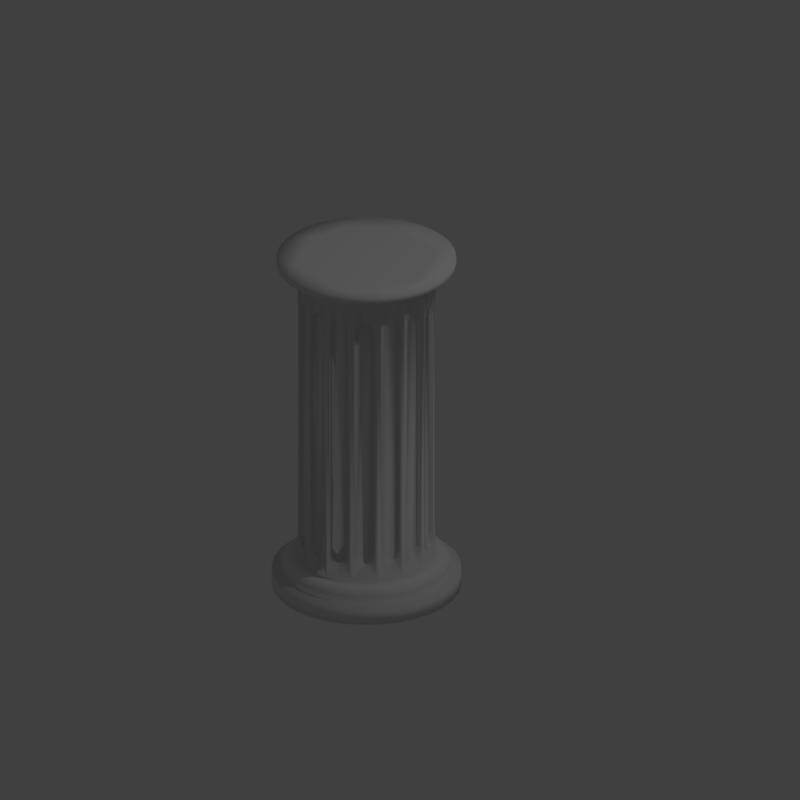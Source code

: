 # Source: pillar.blend  (saved by Blender 2.79.0; exported with 4.5.12 LTS)
import bpy
from mathutils import Matrix  # noqa: F401  (used for matrix-valued properties, if any)

bpy.ops.wm.read_factory_settings(use_empty=True)
scene = bpy.context.scene
scene.name = 'Scene'

# ---- collections
col_collection_1 = bpy.data.collections.new('Collection 1'); scene.collection.children.link(col_collection_1)

# ---- materials (node trees are filled in below, after node groups)
mat_material = bpy.data.materials.new('Material')
mat_material.alpha_threshold = 0.0
mat_material.use_transparent_shadow = False
mat_material.roughness = 0.5
mat_material.specular_intensity = 0.0
mat_material.line_color = (0.0, 0.0, 0.0, 1.0)
mat_final = bpy.data.materials.new('final')
mat_final.alpha_threshold = 0.0
mat_final.use_transparent_shadow = False
mat_final.roughness = 0.5
mat_final.specular_intensity = 0.0

# ---- material node trees

# ---- world
world_world = bpy.data.worlds.new('World'); scene.world = world_world
world_world.color = (0.05088, 0.05088, 0.05088)
world_world.use_sun_shadow = False
world_world.sun_shadow_jitter_overblur = 0.0
world_world.cycles.sampling_method = 'MANUAL'

# ---- cameras
cam_camera = bpy.data.cameras.new('Camera')
cam_camera.type = 'ORTHO'
cam_camera.clip_end = 100.0
cam_camera.lens = 35.0
cam_camera.sensor_width = 32.0
cam_camera.sensor_height = 18.0
cam_camera.ortho_scale = 4.214
cam_camera.dof.focus_distance = 0.0
cam_camera.dof.aperture_fstop = 128.0

# ---- lights
light_lamp = bpy.data.lights.new('Lamp', 'POINT')
light_lamp.transmission_factor = 0.0
light_lamp.cutoff_distance = 30.0
light_lamp.energy = 100.0
light_lamp.shadow_buffer_clip_start = 1.001
light_lamp.shadow_soft_size = 0.1
light_lamp.shadow_maximum_resolution = 0.006
light_lamp.use_absolute_resolution = True

# ---- meshes
me_cylinder = bpy.data.meshes.new('Cylinder')
me_cylinder.from_pydata([(0.5, 0.0, 0.003), (0.5, -0.8645, 0.1809), (0.5975, -0.009607, 0.003), (0.4289, -0.1425, 0.1809), (0.6913, -0.03806, 0.003), (0.8575, -0.4289, 0.1809), (0.7778, -0.08427, 0.003), (0.1425, -0.5711, 0.1809), (0.8536, -0.1464, 0.003), (0.7577, -0.7577, 0.1809), (0.9157, -0.2222, 0.003), (0.9619, -0.3087, 0.003), (0.2975, -0.1969, 0.1809), (0.9904, -0.4025, 0.003), (0.7577, -0.2423, 0.1809), (1.0, -0.5, 0.003), (0.2423, -0.7577, 0.1809), (0.9904, -0.5975, 0.003), (0.8575, -0.5711, 0.1809), (0.9619, -0.6913, 0.003), (0.1425, -0.4289, 0.1809), (0.9157, -0.7778, 0.003), (0.6395, -0.8368, 0.1809), (0.8536, -0.8536, 0.003), (0.6395, -0.1632, 0.1809), (0.7778, -0.9157, 0.003), (0.4289, -0.8575, 0.1809), (0.6913, -0.9619, 0.003), (0.5975, -0.9904, 0.003), (0.1632, -0.6395, 0.1809), (0.5, -1.0, 0.003), (0.8031, -0.7025, 0.1809), (0.4025, -0.9904, 0.003), (0.1969, -0.2975, 0.1809), (0.3087, -0.9619, 0.003), (0.5711, -0.8575, 0.1809), (0.2222, -0.9157, 0.003), (0.3605, -0.1632, 0.1809), (0.1464, -0.8536, 0.003), (0.8368, -0.3605, 0.1809), (0.08426, -0.7778, 0.003), (0.8645, -0.5, 0.1809), (0.03806, -0.6913, 0.003), (0.1355, -0.5, 0.1809), (0.009607, -0.5975, 0.003), (0.7025, -0.8031, 0.1809), (0.0, -0.5, 0.003), (0.2423, -0.2423, 0.1809), (0.009607, -0.4025, 0.003), (0.7025, -0.1969, 0.1809), (0.03806, -0.3087, 0.003), (0.3605, -0.8368, 0.1809), (0.08427, -0.2222, 0.003), (0.1464, -0.1464, 0.003), (0.1969, -0.7025, 0.1809), (0.2222, -0.08426, 0.003), (0.8368, -0.6395, 0.1809), (0.3087, -0.03806, 0.003), (0.1632, -0.3605, 0.1809), (0.4025, -0.009607, 0.003), (0.5711, -0.1425, 0.1809), (0.5878, -0.05865, 0.103), (0.5, -0.05, 0.103), (0.6722, -0.08425, 0.103), (0.75, -0.1258, 0.103), (0.8182, -0.1818, 0.103), (0.8742, -0.25, 0.103), (0.9157, -0.3278, 0.103), (0.9414, -0.4122, 0.103), (0.95, -0.5, 0.103), (0.9414, -0.5878, 0.103), (0.9157, -0.6722, 0.103), (0.8742, -0.75, 0.103), (0.8182, -0.8182, 0.103), (0.75, -0.8742, 0.103), (0.6722, -0.9157, 0.103), (0.5878, -0.9414, 0.103), (0.5, -0.95, 0.103), (0.4122, -0.9414, 0.103), (0.3278, -0.9157, 0.103), (0.25, -0.8742, 0.103), (0.1818, -0.8182, 0.103), (0.1258, -0.75, 0.103), (0.08425, -0.6722, 0.103), (0.05865, -0.5878, 0.103), (0.05, -0.5, 0.103), (0.05865, -0.4122, 0.103), (0.08425, -0.3278, 0.103), (0.1258, -0.25, 0.103), (0.1818, -0.1818, 0.103), (0.25, -0.1258, 0.103), (0.3278, -0.08425, 0.103), (0.4122, -0.05865, 0.103), (0.5398, -0.09584, 0.1809), (0.6921, -0.1407, 0.1809), (0.8139, -0.2424, 0.1809), (0.8871, -0.3751, 0.1809), (0.9054, -0.5328, 0.1809), (0.8742, -0.655, 0.1809), (0.8098, -0.7635, 0.1809), (0.6914, -0.8582, 0.1809), (0.5399, -0.9055, 0.1809), (0.3821, -0.8886, 0.1809), (0.275, -0.8367, 0.1809), (0.1811, -0.7525, 0.1809), (0.1114, -0.6179, 0.1809), (0.095, -0.5, 0.1809), (0.1114, -0.3821, 0.1809), (0.1633, -0.275, 0.1809), (0.2365, -0.1902, 0.1809), (0.3817, -0.1101, 0.1809), (0.5, -0.1355, 0.1809), (0.8031, -0.2975, 0.1809), (0.2975, -0.8031, 0.1809), (0.5711, -0.1425, 1.857), (0.6395, -0.1632, 1.857), (0.7025, -0.1969, 1.857), (0.7577, -0.2423, 1.857), (0.8368, -0.3605, 1.857), (0.8575, -0.4289, 1.857), (0.8645, -0.5, 1.857), (0.8575, -0.5711, 1.857), (0.8368, -0.6395, 1.857), (0.8031, -0.7025, 1.857), (0.7577, -0.7577, 1.857), (0.7025, -0.8031, 1.857), (0.6395, -0.8368, 1.857), (0.5711, -0.8575, 1.857), (0.5, -0.8645, 1.857), (0.4289, -0.8575, 1.857), (0.3605, -0.8368, 1.857), (0.2423, -0.7577, 1.857), (0.1969, -0.7025, 1.857), (0.1632, -0.6395, 1.857), (0.1425, -0.5711, 1.857), (0.1355, -0.5, 1.857), (0.1425, -0.4289, 1.857), (0.1632, -0.3605, 1.857), (0.1969, -0.2975, 1.857), (0.2423, -0.2423, 1.857), (0.2975, -0.1969, 1.857), (0.3605, -0.1632, 1.857), (0.4289, -0.1425, 1.857), (0.583, -0.08268, 0.1701), (0.5878, -0.05865, 0.144), (0.5, -0.05, 0.144), (0.5, -0.0745, 0.1701), (0.6628, -0.1069, 0.1701), (0.6722, -0.08425, 0.144), (0.7364, -0.1462, 0.1701), (0.75, -0.1258, 0.144), (0.8009, -0.1991, 0.1701), (0.8182, -0.1818, 0.144), (0.8538, -0.2636, 0.1701), (0.8742, -0.25, 0.144), (0.8931, -0.3372, 0.1701), (0.9157, -0.3278, 0.144), (0.9173, -0.417, 0.1701), (0.9414, -0.4122, 0.144), (0.9255, -0.5, 0.1701), (0.95, -0.5, 0.144), (0.9173, -0.583, 0.1701), (0.9414, -0.5878, 0.144), (0.8931, -0.6628, 0.1701), (0.9157, -0.6722, 0.144), (0.8538, -0.7364, 0.1701), (0.8742, -0.75, 0.144), (0.8009, -0.8009, 0.1701), (0.8182, -0.8182, 0.144), (0.7364, -0.8538, 0.1701), (0.75, -0.8742, 0.144), (0.6628, -0.8931, 0.1701), (0.6722, -0.9157, 0.144), (0.583, -0.9173, 0.1701), (0.5878, -0.9414, 0.144), (0.5, -0.9255, 0.1701), (0.5, -0.95, 0.144), (0.417, -0.9173, 0.1701), (0.4122, -0.9414, 0.144), (0.3372, -0.8931, 0.1701), (0.3278, -0.9157, 0.144), (0.2636, -0.8538, 0.1701), (0.25, -0.8742, 0.144), (0.1991, -0.8009, 0.1701), (0.1818, -0.8182, 0.144), (0.1462, -0.7364, 0.1701), (0.1258, -0.75, 0.144), (0.1069, -0.6628, 0.1701), (0.08425, -0.6722, 0.144), (0.08268, -0.583, 0.1701), (0.05865, -0.5878, 0.144), (0.0745, -0.5, 0.1701), (0.05, -0.5, 0.144), (0.08268, -0.417, 0.1701), (0.05865, -0.4122, 0.144), (0.1069, -0.3372, 0.1701), (0.08425, -0.3278, 0.144), (0.1462, -0.2636, 0.1701), (0.1258, -0.25, 0.144), (0.1991, -0.1991, 0.1701), (0.1818, -0.1818, 0.144), (0.2636, -0.1462, 0.1701), (0.25, -0.1258, 0.144), (0.3372, -0.1069, 0.1701), (0.3278, -0.08425, 0.144), (0.417, -0.08268, 0.1701), (0.4122, -0.05865, 0.144), (0.5, 0.0, 0.1009), (0.5977, -0.009947, 0.102), (0.6913, -0.03806, 0.1009), (0.853, -0.1462, 0.102), (0.7778, -0.08427, 0.1009), (0.9618, -0.3091, 0.1022), (0.9157, -0.2222, 0.1009), (0.9904, -0.4025, 0.1009), (0.9997, -0.5013, 0.1019), (0.9904, -0.5975, 0.1009), (0.9154, -0.7777, 0.102), (0.9619, -0.6913, 0.1009), (0.8536, -0.8536, 0.1009), (0.6918, -0.9615, 0.102), (0.7778, -0.9157, 0.1009), (0.4996, -0.9998, 0.102), (0.5975, -0.9904, 0.1009), (0.3085, -0.9616, 0.1019), (0.4025, -0.9904, 0.1009), (0.147, -0.8538, 0.102), (0.2222, -0.9157, 0.1009), (0.03828, -0.6911, 0.102), (0.08426, -0.7778, 0.1009), (0.009607, -0.5975, 0.1009), (0.009948, -0.4023, 0.102), (0.0, -0.5, 0.1009), (0.03806, -0.3087, 0.1009), (0.1471, -0.1462, 0.1021), (0.08427, -0.2222, 0.1009), (0.2222, -0.08426, 0.1009), (0.4019, -0.009901, 0.102), (0.3087, -0.03806, 0.1009), (0.8031, -0.2975, 1.857), (0.2975, -0.8031, 1.857), (0.5, -0.1355, 1.857), (0.8639, -0.4913, 1.714), (0.8639, -0.5087, 0.2858), (0.8615, -0.5307, 0.3058), (0.8599, -0.5468, 0.3461), (0.8596, -0.5498, 1.628), (0.8602, -0.5437, 1.664), (0.8615, -0.5307, 1.694), (0.8632, -0.5131, 1.712), (0.8596, -0.4502, 0.3716), (0.8602, -0.4563, 0.336), (0.8615, -0.4693, 0.3058), (0.8632, -0.4869, 0.2883), (0.8615, -0.4693, 1.694), (0.8599, -0.4532, 1.654), (0.4913, -0.8639, 0.2858), (0.4693, -0.8615, 0.3058), (0.4563, -0.8602, 0.336), (0.4502, -0.8596, 0.3716), (0.4532, -0.8599, 1.654), (0.4693, -0.8615, 1.694), (0.4913, -0.8639, 1.714), (0.5468, -0.8599, 0.3461), (0.5307, -0.8615, 0.3058), (0.5131, -0.8632, 0.2883), (0.5131, -0.8632, 1.712), (0.5307, -0.8615, 1.694), (0.5437, -0.8602, 1.664), (0.5498, -0.8596, 1.628), (0.1361, -0.4913, 0.2858), (0.1404, -0.5498, 0.3716), (0.1398, -0.5437, 0.336), (0.1385, -0.5307, 0.3058), (0.1368, -0.5131, 0.2883), (0.1368, -0.5131, 1.712), (0.1385, -0.5307, 1.694), (0.1401, -0.5468, 1.654), (0.1385, -0.4693, 0.3058), (0.1398, -0.4563, 0.336), (0.1404, -0.4502, 0.3716), (0.1401, -0.4532, 1.654), (0.1385, -0.4693, 1.694), (0.1361, -0.4913, 1.714), (0.5087, -0.1361, 0.2858), (0.4502, -0.1404, 0.3716), (0.4563, -0.1398, 0.336), (0.4693, -0.1385, 0.3058), (0.4869, -0.1368, 0.2883), (0.4869, -0.1368, 1.712), (0.4693, -0.1385, 1.694), (0.4532, -0.1401, 1.654), (0.5307, -0.1385, 0.3058), (0.5437, -0.1398, 0.336), (0.5498, -0.1404, 0.3716), (0.5468, -0.1401, 1.654), (0.5307, -0.1385, 1.694), (0.5087, -0.1361, 1.714), (0.7512, -0.2366, 1.714), (0.7634, -0.2488, 0.2858), (0.7773, -0.2661, 0.3058), (0.7889, -0.2803, 0.3536), (0.7876, -0.2786, 1.654), (0.7773, -0.2661, 1.694), (0.7661, -0.2525, 1.712), (0.719, -0.2105, 0.3715), (0.7239, -0.2145, 0.3358), (0.7339, -0.2227, 0.3059), (0.7475, -0.2339, 0.2883), (0.7339, -0.2227, 1.694), (0.7214, -0.2125, 1.654), (0.7634, -0.7512, 1.714), (0.7895, -0.719, 0.3717), (0.7856, -0.7238, 0.336), (0.7772, -0.734, 0.3057), (0.7634, -0.7512, 0.2858), (0.7772, -0.734, 1.694), (0.7875, -0.7214, 1.654), (0.7476, -0.7661, 0.2883), (0.7339, -0.7773, 0.3058), (0.7238, -0.7856, 0.336), (0.719, -0.7895, 0.3715), (0.7214, -0.7875, 1.654), (0.7339, -0.7773, 1.694), (0.7475, -0.7661, 1.712), (0.2366, -0.7512, 0.2858), (0.2786, -0.7875, 0.3461), (0.2661, -0.7773, 0.3058), (0.2525, -0.7661, 0.2883), (0.2524, -0.7661, 1.712), (0.266, -0.7772, 1.694), (0.2762, -0.7856, 1.664), (0.281, -0.7895, 1.628), (0.2227, -0.7339, 0.3058), (0.2144, -0.7238, 0.336), (0.2105, -0.7191, 0.3715), (0.2125, -0.7214, 1.654), (0.2227, -0.7339, 1.694), (0.2366, -0.7512, 1.714), (0.1621, -0.6363, 0.2853), (0.1863, -0.6826, 0.3461), (0.1785, -0.6681, 0.3058), (0.17, -0.6522, 0.2882), (0.17, -0.6521, 1.712), (0.1785, -0.6681, 1.694), (0.1848, -0.6799, 1.664), (0.1877, -0.6853, 1.628), (0.1561, -0.6159, 0.2985), (0.1501, -0.5962, 0.3463), (0.1495, -0.5941, 1.646), (0.1561, -0.6159, 1.702), (0.1619, -0.6358, 1.714), (0.2366, -0.2487, 1.714), (0.2525, -0.2339, 0.2882), (0.2662, -0.2226, 0.3058), (0.2763, -0.2143, 0.336), (0.281, -0.2104, 0.3715), (0.2787, -0.2124, 1.654), (0.2662, -0.2226, 1.694), (0.2525, -0.2339, 1.712), (0.2106, -0.2809, 0.3717), (0.2145, -0.2761, 0.336), (0.2228, -0.266, 0.3057), (0.2366, -0.2488, 0.2859), (0.2228, -0.2659, 1.694), (0.2125, -0.2785, 1.654), (0.3146, -0.1878, 0.3536), (0.3306, -0.1792, 0.3058), (0.346, -0.171, 0.2883), (0.3657, -0.1613, 0.2862), (0.346, -0.171, 1.712), (0.3306, -0.1792, 1.694), (0.3165, -0.1867, 1.654), (0.3872, -0.1552, 0.3058), (0.3999, -0.1513, 0.3361), (0.4059, -0.1495, 0.3717), (0.4029, -0.1504, 1.654), (0.3872, -0.1552, 1.694), (0.3658, -0.1613, 1.714), (0.6641, -0.1764, 0.3058), (0.6785, -0.1841, 0.3461), (0.6813, -0.1856, 1.628), (0.6758, -0.1826, 1.664), (0.6641, -0.1764, 1.694), (0.6446, -0.1656, 1.714), (0.5897, -0.1481, 0.3536), (0.6071, -0.1534, 0.3059), (0.6238, -0.1585, 0.2883), (0.6446, -0.1656, 0.2862), (0.6238, -0.1585, 1.712), (0.607, -0.1534, 1.694), (0.5918, -0.1488, 1.654), (0.8121, -0.3145, 0.3462), (0.8198, -0.3289, 0.3059), (0.8283, -0.3447, 0.2883), (0.8383, -0.3647, 0.2862), (0.8283, -0.3446, 1.712), (0.8198, -0.3289, 1.694), (0.8136, -0.3172, 1.664), (0.8107, -0.3117, 1.628), (0.8443, -0.3854, 0.3058), (0.8489, -0.4006, 0.3461), (0.8495, -0.4027, 1.646), (0.8443, -0.3853, 1.694), (0.8383, -0.3647, 1.714), (0.8236, -0.6642, 0.3058), (0.815, -0.6801, 0.3536), (0.8161, -0.6782, 1.654), (0.8236, -0.6642, 1.694), (0.8342, -0.6452, 1.714), (0.8513, -0.5915, 0.3459), (0.8466, -0.6072, 0.3058), (0.8414, -0.6242, 0.2883), (0.8342, -0.6452, 0.2862), (0.8414, -0.6242, 1.712), (0.8466, -0.6072, 1.694), (0.8504, -0.5944, 1.664), (0.8522, -0.5885, 1.628), (0.6127, -0.8449, 0.3059), (0.5954, -0.8501, 0.3537), (0.5975, -0.8495, 1.654), (0.6127, -0.8449, 1.694), (0.6336, -0.839, 1.714), (0.6865, -0.8116, 0.3717), (0.681, -0.8146, 0.3362), (0.6693, -0.8208, 0.3059), (0.6535, -0.8292, 0.2883), (0.6336, -0.839, 0.2862), (0.6535, -0.8292, 1.712), (0.6693, -0.8208, 1.694), (0.6837, -0.8131, 1.654), (0.4085, -0.8513, 0.346), (0.3928, -0.8466, 0.3058), (0.3758, -0.8414, 0.2883), (0.3548, -0.8342, 0.2862), (0.3758, -0.8414, 1.712), (0.3929, -0.8466, 1.694), (0.4055, -0.8504, 1.664), (0.4115, -0.8522, 1.628), (0.3359, -0.8236, 0.3057), (0.3199, -0.815, 0.3535), (0.3218, -0.816, 1.654), (0.3359, -0.8236, 1.694), (0.3548, -0.8342, 1.714), (0.1493, -0.4064, 0.3462), (0.154, -0.391, 0.3058), (0.159, -0.3744, 0.2883), (0.1663, -0.3538, 0.2861), (0.159, -0.3744, 1.712), (0.154, -0.391, 1.694), (0.1487, -0.4084, 1.646), (0.1773, -0.3342, 0.3058), (0.1836, -0.3224, 0.3363), (0.1865, -0.317, 0.3716), (0.185, -0.3197, 1.654), (0.1773, -0.3342, 1.694), (0.1663, -0.3538, 1.714), (0.8445, -0.5, 0.2851), (0.8429, -0.5149, 0.2892), (0.8416, -0.5319, 0.3077), (0.8397, -0.5487, 0.3548), (0.8398, -0.5478, 1.649), (0.8414, -0.532, 1.692), (0.8431, -0.5146, 1.711), (0.8445, -0.5, 1.715), (0.8398, -0.4522, 0.3513), (0.8415, -0.4681, 0.3076), (0.8431, -0.4854, 0.2891), (0.8431, -0.4854, 1.711), (0.8414, -0.468, 1.692), (0.8397, -0.4513, 1.645), (0.7935, -0.3213, 0.3513), (0.8011, -0.3354, 0.308), (0.8094, -0.3507, 0.2894), (0.817, -0.3646, 0.2852), (0.8116, -0.3547, 1.714), (0.8011, -0.3354, 1.692), (0.7931, -0.3204, 1.645), (0.8217, -0.378, 0.2893), (0.8266, -0.3943, 0.3079), (0.8311, -0.4093, 0.3512), (0.8314, -0.4102, 1.645), (0.8266, -0.3943, 1.692), (0.8214, -0.3764, 1.712), (0.8125, -0.6427, 0.2892), (0.8044, -0.6578, 0.3079), (0.7966, -0.6724, 0.3548), (0.797, -0.6716, 1.649), (0.8044, -0.6578, 1.692), (0.8125, -0.6428, 1.711), (0.819, -0.6299, 1.715), (0.8331, -0.5829, 0.3512), (0.8284, -0.5983, 0.3079), (0.8234, -0.6151, 0.2892), (0.8188, -0.6296, 0.2851), (0.8235, -0.6149, 1.711), (0.8284, -0.5983, 1.692), (0.8334, -0.582, 1.645), (0.7739, -0.7063, 0.3512), (0.7638, -0.7186, 0.3078), (0.7527, -0.7321, 0.2891), (0.7434, -0.7434, 0.2851), (0.7434, -0.7434, 1.715), (0.7528, -0.7318, 1.711), (0.7638, -0.7188, 1.692), (0.7745, -0.7056, 1.645), (0.7321, -0.7527, 0.2891), (0.7186, -0.7639, 0.3079), (0.7056, -0.7745, 0.3548), (0.7063, -0.7739, 1.649), (0.7188, -0.7638, 1.692), (0.7321, -0.7527, 1.711), (0.62, -0.822, 0.2892), (0.6037, -0.8269, 0.308), (0.5887, -0.8315, 0.3513), (0.5878, -0.8317, 1.645), (0.6037, -0.8269, 1.692), (0.62, -0.8221, 1.711), (0.6337, -0.8175, 1.715), (0.6769, -0.7943, 0.3513), (0.6628, -0.8018, 0.308), (0.6473, -0.8102, 0.2892), (0.6338, -0.8172, 0.2851), (0.6475, -0.8101, 1.711), (0.6628, -0.8018, 1.692), (0.6778, -0.7938, 1.645), (0.5, -0.8445, 0.2851), (0.4851, -0.8429, 0.2892), (0.4681, -0.8415, 0.3077), (0.4513, -0.8397, 0.3548), (0.4522, -0.8398, 1.649), (0.468, -0.8413, 1.692), (0.4854, -0.8431, 1.711), (0.5, -0.8445, 1.715), (0.5478, -0.8398, 0.3513), (0.5319, -0.8415, 0.3076), (0.5146, -0.8431, 0.2891), (0.5146, -0.843, 1.711), (0.532, -0.8414, 1.692), (0.5487, -0.8397, 1.645), (0.418, -0.8333, 0.3548), (0.4017, -0.8283, 0.3079), (0.3851, -0.8234, 0.2893), (0.3701, -0.8189, 0.2852), (0.3703, -0.8188, 1.715), (0.3848, -0.8235, 1.711), (0.4017, -0.8284, 1.692), (0.4171, -0.833, 1.649), (0.3572, -0.8124, 0.2893), (0.3423, -0.8044, 0.3078), (0.3276, -0.7965, 0.3547), (0.3284, -0.7969, 1.649), (0.3423, -0.8044, 1.692), (0.3572, -0.8124, 1.711), (0.2936, -0.774, 0.3514), (0.2813, -0.764, 0.3079), (0.2678, -0.7529, 0.2891), (0.2564, -0.7436, 0.2851), (0.2564, -0.7436, 1.715), (0.2681, -0.7529, 1.711), (0.281, -0.7639, 1.692), (0.2943, -0.7746, 1.645), (0.2471, -0.7322, 0.2891), (0.236, -0.7187, 0.3079), (0.2254, -0.7057, 0.3548), (0.226, -0.7064, 1.649), (0.236, -0.7189, 1.692), (0.2472, -0.7322, 1.711), (0.2051, -0.6758, 0.3513), (0.1976, -0.6616, 0.3079), (0.1892, -0.6458, 0.2889), (0.179, -0.624, 0.2857), (0.1894, -0.6459, 1.711), (0.1974, -0.6616, 1.692), (0.2056, -0.6766, 1.645), (0.1727, -0.6024, 0.308), (0.1682, -0.5875, 0.3513), (0.1679, -0.5866, 1.645), (0.1741, -0.6066, 1.7), (0.1802, -0.6277, 1.715), (0.1607, -0.5478, 0.3513), (0.1592, -0.532, 0.3079), (0.1574, -0.5146, 0.2891), (0.156, -0.5, 0.2851), (0.156, -0.5, 1.715), (0.1577, -0.5149, 1.711), (0.159, -0.5319, 1.692), (0.1608, -0.5487, 1.645), (0.1575, -0.4854, 0.2891), (0.1591, -0.468, 0.3079), (0.1607, -0.4522, 0.3513), (0.1608, -0.4513, 1.645), (0.159, -0.4681, 1.692), (0.1574, -0.4854, 1.711), (0.1669, -0.4147, 0.3513), (0.1715, -0.3997, 0.3079), (0.1763, -0.3834, 0.2893), (0.1807, -0.369, 0.2852), (0.1808, -0.3691, 1.715), (0.1762, -0.3831, 1.711), (0.1715, -0.3997, 1.692), (0.1667, -0.4156, 1.645), (0.1876, -0.3557, 0.2893), (0.1958, -0.3403, 0.3079), (0.2039, -0.3253, 0.3548), (0.2034, -0.3262, 1.649), (0.1958, -0.3404, 1.692), (0.1876, -0.3557, 1.711), (0.2678, -0.2468, 0.2892), (0.2808, -0.2356, 0.3077), (0.294, -0.225, 0.3548), (0.2933, -0.2256, 1.649), (0.2811, -0.2357, 1.692), (0.2675, -0.2468, 1.711), (0.2502, -0.2631, 1.714), (0.2257, -0.2932, 0.3512), (0.2358, -0.2807, 0.3075), (0.2501, -0.2631, 0.2855), (0.2359, -0.2808, 1.692), (0.2251, -0.2939, 1.645), (0.3232, -0.2052, 0.3512), (0.337, -0.1978, 0.3079), (0.3519, -0.1897, 0.2893), (0.3654, -0.1824, 0.2852), (0.3653, -0.1825, 1.715), (0.352, -0.1893, 1.711), (0.337, -0.1978, 1.692), (0.3224, -0.2056, 1.645), (0.3794, -0.1777, 0.2893), (0.396, -0.1727, 0.308), (0.4123, -0.1677, 0.3548), (0.4114, -0.168, 1.649), (0.396, -0.1727, 1.692), (0.3793, -0.1777, 1.711), (0.4522, -0.16, 0.3513), (0.468, -0.1585, 0.3079), (0.4854, -0.1568, 0.2891), (0.5, -0.1553, 0.2851), (0.5, -0.1553, 1.715), (0.4851, -0.157, 1.711), (0.4681, -0.1583, 1.692), (0.4513, -0.1602, 1.645), (0.5146, -0.1568, 0.2891), (0.532, -0.1585, 0.3079), (0.5478, -0.1601, 0.3513), (0.5487, -0.1601, 1.645), (0.5319, -0.1584, 1.692), (0.5146, -0.1568, 1.711), (0.6424, -0.1871, 0.2893), (0.6578, -0.1955, 0.308), (0.6719, -0.2031, 0.3513), (0.6728, -0.2035, 1.645), (0.6578, -0.1955, 1.692), (0.6424, -0.1873, 1.711), (0.6292, -0.1807, 1.715), (0.5824, -0.1667, 0.3547), (0.5983, -0.1715, 0.3079), (0.6146, -0.1763, 0.2893), (0.6288, -0.1808, 0.2852), (0.6146, -0.1763, 1.711), (0.5983, -0.1715, 1.692), (0.5833, -0.167, 1.649), (0.7436, -0.2564, 0.2851), (0.7529, -0.2681, 0.2892), (0.764, -0.2811, 0.3077), (0.7746, -0.2943, 0.3547), (0.774, -0.2936, 1.649), (0.764, -0.2813, 1.692), (0.7529, -0.2678, 1.711), (0.7436, -0.2564, 1.715), (0.7064, -0.226, 0.3513), (0.7189, -0.236, 0.3077), (0.7322, -0.2471, 0.2891), (0.7322, -0.2471, 1.711), (0.7187, -0.2361, 1.692), (0.7057, -0.2254, 1.645), (0.3661, -0.1473, 1.913), (0.719, -0.1926, 1.913), (0.8717, -0.4739, 1.913), (0.8058, -0.7044, 1.913), (0.6182, -0.8534, 1.913), (0.2998, -0.8199, 1.913), (0.1372, -0.5722, 1.913), (0.1629, -0.3504, 1.913), (0.5924, -0.03525, 1.921), (0.5, -0.02615, 1.921), (0.6813, -0.06222, 1.921), (0.7633, -0.106, 1.921), (0.8351, -0.1649, 1.921), (0.894, -0.2367, 1.921), (0.9378, -0.3187, 1.921), (0.9647, -0.4076, 1.921), (0.9739, -0.5, 1.921), (0.9647, -0.5924, 1.921), (0.9378, -0.6813, 1.921), (0.894, -0.7633, 1.921), (0.8351, -0.8351, 1.921), (0.7633, -0.894, 1.921), (0.6813, -0.9378, 1.921), (0.5924, -0.9647, 1.921), (0.5, -0.9739, 1.921), (0.4076, -0.9647, 1.921), (0.3187, -0.9378, 1.921), (0.2367, -0.894, 1.921), (0.1649, -0.8351, 1.921), (0.106, -0.7633, 1.921), (0.06222, -0.6813, 1.921), (0.03525, -0.5924, 1.921), (0.02615, -0.5, 1.921), (0.03526, -0.4076, 1.921), (0.06222, -0.3187, 1.921), (0.106, -0.2367, 1.921), (0.1649, -0.1649, 1.921), (0.2367, -0.106, 1.921), (0.3187, -0.06222, 1.921), (0.4076, -0.03525, 1.921), (0.5924, -0.03525, 1.877), (0.5401, -0.09245, 1.854), (0.5, -0.02615, 1.877), (0.6813, -0.06222, 1.877), (0.7633, -0.106, 1.877), (0.6875, -0.1354, 1.854), (0.8351, -0.1649, 1.877), (0.894, -0.2367, 1.877), (0.8172, -0.2397, 1.854), (0.9378, -0.3187, 1.877), (0.9647, -0.4076, 1.877), (0.8916, -0.3807, 1.854), (0.9739, -0.5, 1.877), (0.9081, -0.5, 1.854), (0.9647, -0.5924, 1.877), (0.9378, -0.6813, 1.877), (0.8943, -0.6121, 1.854), (0.894, -0.7633, 1.877), (0.8394, -0.7268, 1.854), (0.8351, -0.8351, 1.877), (0.7633, -0.894, 1.877), (0.7601, -0.8162, 1.854), (0.6813, -0.9378, 1.877), (0.6562, -0.8771, 1.854), (0.5924, -0.9647, 1.877), (0.5, -0.9739, 1.877), (0.5401, -0.9075, 1.854), (0.4076, -0.9647, 1.877), (0.4204, -0.9003, 1.854), (0.3187, -0.9378, 1.877), (0.2367, -0.894, 1.877), (0.3007, -0.8581, 1.854), (0.1649, -0.8351, 1.877), (0.2114, -0.7886, 1.854), (0.106, -0.7633, 1.877), (0.06222, -0.6813, 1.877), (0.1354, -0.687, 1.854), (0.03525, -0.5924, 1.877), (0.02615, -0.5, 1.877), (0.09141, -0.5337, 1.854), (0.03525, -0.4076, 1.877), (0.06222, -0.3187, 1.877), (0.1081, -0.3816, 1.854), (0.106, -0.2367, 1.877), (0.1606, -0.2732, 1.854), (0.1649, -0.1649, 1.877), (0.2367, -0.106, 1.877), (0.245, -0.179, 1.854), (0.3187, -0.06222, 1.877), (0.4076, -0.03525, 1.877), (0.3872, -0.1058, 1.854)], [], [(208, 61, 63), (220, 74, 75), (226, 80, 81), (228, 82, 83), (228, 83, 84), (231, 85, 86), (231, 86, 87), (237, 91, 92), (193, 107, 195), (199, 109, 201), (173, 101, 175), (203, 110, 205), (177, 102, 179), (151, 95, 153), (147, 94, 149), (155, 96, 157), (159, 97, 161), (187, 105, 189), (110, 37, 3), (97, 41, 18), (105, 29, 7), (107, 20, 58), (109, 47, 12), (101, 35, 1), (146, 93, 143), (210, 212, 213), (223, 220, 222), (225, 222, 224), (224, 226, 227), (226, 228, 229), (237, 208, 207), (208, 62, 61), (352, 139, 140, 12, 47, 363, 353, 354, 355, 356, 357, 358, 359), (408, 409, 122, 123, 31, 56, 413, 405, 406, 407), (289, 290, 291, 285, 286, 287, 288, 284, 111, 3, 142, 241, 297), (298, 309, 310, 305, 306, 307, 308, 299, 14, 49, 116, 117), (396, 397, 398, 399, 392, 393, 394, 395, 39, 112, 239, 118, 404), (413, 56, 18, 121, 122, 409, 414, 415, 416, 417, 410, 411, 412), (311, 124, 125, 45, 9, 315, 318, 319, 320, 321, 322, 323, 324), (435, 436, 437, 438, 431, 432, 433, 434, 51, 26, 129, 130, 443), (337, 338, 131, 132, 54, 16, 325, 333, 334, 335, 336), (275, 276, 277, 271, 272, 273, 274, 270, 43, 7, 134, 135, 283), (455, 456, 137, 138, 33, 58, 447, 451, 452, 453, 454), (352, 364, 365, 360, 361, 362, 363, 47, 33, 138, 139), (377, 378, 141, 142, 3, 37, 369, 373, 374, 375, 376), (298, 117, 239, 112, 14, 299, 300, 301, 302, 303, 304), (242, 254, 255, 250, 251, 252, 253, 243, 41, 5, 119, 120), (442, 443, 130, 240, 113, 51, 434, 439, 440, 441), (388, 24, 60, 114, 115, 384, 389, 390, 391, 385, 386, 387), (296, 297, 241, 114, 60, 111, 284, 292, 293, 294, 295), (339, 29, 54, 132, 133, 351, 343, 344, 345, 346, 340, 341, 342), (282, 283, 135, 136, 20, 43, 270, 278, 279, 280, 281), (421, 422, 126, 127, 35, 22, 427, 418, 419, 420), (256, 1, 35, 127, 128, 262, 266, 267, 268, 269, 263, 264, 265), (325, 16, 113, 240, 131, 338, 329, 330, 331, 332, 326, 327, 328), (311, 316, 317, 312, 313, 314, 315, 9, 31, 123, 124), (369, 37, 12, 140, 141, 378, 370, 371, 372, 366, 367, 368), (271, 580, 272), (413, 494, 484), (243, 457, 458), (250, 465, 251), (246, 461, 247), (242, 464, 468), (404, 483, 475), (395, 474, 478), (495, 496, 415, 414), (312, 498, 313), (311, 502, 503), (520, 425, 424, 519), (419, 514, 515), (419, 515, 420), (427, 522, 512), (423, 519, 424), (256, 526, 527), (438, 540, 431), (438, 547, 540), (434, 543, 548), (325, 557, 562), (347, 571, 575), (270, 583, 588), (280, 590, 591), (280, 591, 281), (447, 597, 602), (360, 615, 361), (369, 623, 628), (294, 644, 645), (294, 645, 295), (285, 634, 286), (284, 637, 642), (381, 651, 382), (388, 658, 648), (305, 670, 306), (298, 669, 673), (299, 662, 663), (681, 703, 702), (681, 702, 701), (680, 699, 698), (679, 695, 694), (678, 692, 691), (139, 763, 140), (127, 742, 128), (141, 766, 142), (130, 747, 240), (118, 727, 119), (132, 752, 133), (121, 732, 122), (134, 755, 135), (677, 687, 686), (676, 714, 713), (676, 715, 714), (721, 719, 720), (724, 722, 723), (727, 725, 726), (732, 730, 731), (742, 740, 741), (241, 717, 114), (63, 64, 210, 208), (65, 66, 212, 210), (210, 64, 65), (69, 215, 212, 68), (212, 66, 67), (212, 67, 68), (71, 217, 215, 70), (215, 69, 70), (73, 74, 220, 217), (217, 71, 72), (217, 72, 73), (75, 76, 222, 220), (78, 224, 222, 77), (222, 76, 77), (80, 226, 224, 79), (224, 78, 79), (82, 228, 226, 81), (84, 85, 231, 228), (87, 88, 234, 231), (90, 91, 237, 234), (234, 88, 89), (234, 89, 90), (92, 62, 208, 237), (13, 15, 17, 19, 21, 23, 25, 27, 28, 30, 32, 34, 36, 38, 40, 42, 44, 46, 48, 50, 52, 53, 55, 57, 59, 0, 2, 4, 6, 8, 10, 11), (106, 107, 193, 191), (19, 17, 216, 218), (36, 34, 224, 227), (53, 52, 235, 234), (11, 10, 213, 212), (28, 27, 220, 223), (46, 44, 230, 232), (2, 0, 207, 208), (4, 2, 208, 209), (21, 19, 218, 217), (38, 36, 227, 226), (55, 53, 234, 236), (13, 11, 212, 214), (30, 28, 223, 222), (48, 46, 232, 231), (6, 4, 209, 211), (23, 21, 217, 219), (40, 38, 226, 229), (57, 55, 236, 238), (15, 13, 214, 215), (32, 30, 222, 225), (50, 48, 231, 233), (8, 6, 211, 210), (25, 23, 219, 221), (42, 40, 229, 228), (59, 57, 238, 237), (17, 15, 215, 216), (34, 32, 225, 224), (52, 50, 233, 235), (10, 8, 210, 213), (27, 25, 221, 220), (44, 42, 228, 230), (109, 199, 197, 108), (99, 100, 169, 167), (167, 165, 99), (198, 88, 87, 196), (108, 197, 195, 107), (171, 169, 100), (101, 173, 171, 100), (94, 147, 143, 93), (144, 61, 62, 145), (110, 203, 201, 109), (101, 102, 177, 175), (94, 95, 151, 149), (103, 181, 179, 102), (96, 155, 153, 95), (103, 104, 183, 181), (97, 159, 157, 96), (185, 183, 104), (104, 105, 187, 185), (98, 163, 161, 97), (106, 191, 189, 105), (98, 99, 165, 163), (172, 75, 74, 170), (94, 24, 49), (148, 63, 61, 144), (200, 89, 88, 198), (174, 76, 75, 172), (110, 93, 146, 205), (202, 90, 89, 200), (176, 77, 76, 174), (150, 64, 63, 148), (204, 91, 90, 202), (178, 78, 77, 176), (152, 65, 64, 150), (206, 92, 91, 204), (180, 79, 78, 178), (154, 66, 65, 152), (145, 62, 92, 206), (182, 80, 79, 180), (156, 67, 66, 154), (184, 81, 80, 182), (158, 68, 67, 156), (186, 82, 81, 184), (160, 69, 68, 158), (188, 83, 82, 186), (162, 70, 69, 160), (190, 84, 83, 188), (164, 71, 70, 162), (192, 85, 84, 190), (166, 72, 71, 164), (194, 86, 85, 192), (168, 73, 72, 166), (196, 87, 86, 194), (170, 74, 73, 168), (12, 37, 110, 109), (26, 102, 101, 1), (14, 95, 94, 49), (111, 93, 110, 3), (102, 26, 51), (95, 14, 112), (113, 103, 102, 51), (112, 39, 96, 95), (16, 104, 103, 113), (41, 97, 96, 5), (96, 39, 5), (104, 16, 54), (29, 105, 104, 54), (18, 56, 98, 97), (7, 43, 106, 105), (31, 99, 98, 56), (43, 20, 107, 106), (45, 100, 99, 9), (99, 31, 9), (58, 33, 108, 107), (33, 47, 109, 108), (100, 45, 22), (93, 111, 60), (35, 101, 100, 22), (24, 94, 93, 60), (688, 722, 720, 687), (143, 144, 145, 146), (147, 148, 144, 143), (149, 150, 148, 147), (151, 152, 150, 149), (153, 154, 152, 151), (153, 155, 156, 154), (157, 158, 156, 155), (157, 159, 160, 158), (161, 162, 160, 159), (163, 164, 162, 161), (163, 165, 166, 164), (167, 168, 166, 165), (169, 170, 168, 167), (171, 172, 170, 169), (171, 173, 174, 172), (173, 175, 176, 174), (177, 178, 176, 175), (179, 180, 178, 177), (181, 182, 180, 179), (183, 184, 182, 181), (185, 186, 184, 183), (187, 188, 186, 185), (187, 189, 190, 188), (189, 191, 192, 190), (193, 194, 192, 191), (193, 195, 196, 194), (197, 198, 196, 195), (197, 199, 200, 198), (199, 201, 202, 200), (203, 204, 202, 201), (205, 206, 204, 203), (146, 145, 206, 205), (210, 211, 209, 208), (217, 218, 216, 215), (214, 212, 215), (220, 221, 219, 217), (231, 232, 230, 228), (234, 235, 233, 231), (237, 238, 236, 234), (351, 133, 134, 7, 29, 339, 347, 348, 349, 350), (383, 384, 115, 116, 49, 24, 388, 379, 380, 381, 382), (403, 404, 118, 119, 5, 39, 395, 400, 401, 402), (428, 429, 430, 423, 424, 425, 426, 427, 22, 45, 125, 126, 422), (0, 59, 237, 207), (242, 120, 121, 18, 41, 243, 244, 245, 246, 247, 248, 249), (447, 58, 20, 136, 137, 456, 448, 449, 450, 444, 445, 446), (536, 265, 264, 535), (261, 262, 128, 129, 26, 1, 256, 257, 258, 259, 260), (663, 664, 300, 299), (294, 293, 644), (555, 327, 326, 554), (609, 610, 355, 354), (479, 480, 401, 400), (606, 455, 454, 605), (467, 466, 465, 470, 469, 468, 464, 463, 462, 461, 460, 459, 458, 457), (469, 470, 255, 254), (464, 242, 249, 463), (458, 459, 244, 243), (459, 460, 245, 244), (250, 470, 465), (466, 252, 251, 465), (250, 255, 470), (467, 253, 252, 466), (246, 245, 460), (457, 243, 253, 467), (246, 460, 461), (462, 248, 247, 461), (468, 469, 254, 242), (463, 249, 248, 462), (476, 475, 483, 482, 481, 480, 479, 478, 474, 473, 472, 471, 477), (480, 481, 402, 401), (396, 404, 475), (475, 476, 397, 396), (471, 392, 399, 477), (476, 477, 398, 397), (482, 403, 402, 481), (472, 393, 392, 471), (399, 398, 477), (483, 404, 403, 482), (473, 394, 393, 472), (478, 479, 400, 395), (474, 395, 394, 473), (485, 484, 494, 493, 492, 491, 497, 496, 495, 490, 489, 488, 487, 486), (484, 485, 405, 413), (409, 489, 490), (491, 410, 417, 497), (496, 497, 416, 415), (485, 486, 406, 405), (492, 411, 410, 491), (417, 416, 497), (493, 412, 411, 492), (487, 407, 406, 486), (494, 413, 412, 493), (488, 408, 407, 487), (490, 495, 414, 409), (489, 409, 408, 488), (511, 510, 509, 508, 507, 506, 501, 500, 499, 498, 505, 504, 503, 502), (503, 504, 316, 311), (509, 322, 321, 508), (504, 505, 317, 316), (510, 323, 322, 509), (312, 505, 498), (511, 324, 323, 510), (312, 317, 505), (501, 506, 318, 315), (499, 314, 313, 498), (502, 311, 324, 511), (506, 507, 319, 318), (500, 315, 314, 499), (507, 508, 320, 319), (315, 500, 501), (321, 320, 508), (513, 512, 522, 521, 520, 519, 525, 524, 523, 518, 517, 516, 515, 514), (521, 426, 425, 520), (423, 430, 525), (522, 427, 426, 521), (516, 421, 420, 515), (518, 523, 428, 422), (517, 422, 421, 516), (523, 524, 429, 428), (512, 513, 418, 427), (422, 517, 518), (524, 525, 430, 429), (423, 525, 519), (513, 514, 419, 418), (536, 535, 534, 539, 538, 537, 533, 532, 531, 530, 529, 528, 527, 526), (530, 260, 259, 529), (526, 256, 265, 536), (533, 537, 266, 262), (531, 261, 260, 530), (537, 538, 267, 266), (532, 262, 261, 531), (538, 539, 268, 267), (527, 528, 257, 256), (262, 532, 533), (534, 263, 269, 539), (528, 529, 258, 257), (269, 268, 539), (535, 264, 263, 534), (259, 258, 529), (553, 552, 551, 550, 549, 548, 543, 542, 541, 540, 547, 546, 545, 544), (545, 546, 436, 435), (551, 441, 440, 550), (546, 547, 437, 436), (552, 442, 441, 551), (541, 432, 431, 540), (438, 437, 547), (553, 443, 442, 552), (542, 433, 432, 541), (548, 549, 439, 434), (443, 553, 544), (543, 434, 433, 542), (549, 550, 440, 439), (544, 545, 435, 443), (567, 566, 565, 564, 563, 562, 557, 556, 555, 554, 561, 560, 559, 558), (562, 563, 333, 325), (338, 567, 558), (556, 328, 327, 555), (563, 564, 334, 333), (557, 325, 328, 556), (558, 559, 329, 338), (559, 560, 330, 329), (335, 334, 564), (565, 336, 335, 564), (560, 561, 331, 330), (554, 326, 332, 561), (566, 337, 336, 565), (567, 338, 337, 566), (332, 331, 561), (573, 574, 345, 344), (572, 579, 578, 577, 576, 575, 571, 570, 569, 568, 574, 573), (568, 340, 346, 574), (578, 350, 349, 577), (569, 341, 340, 568), (346, 345, 574), (579, 351, 350, 578), (570, 342, 341, 569), (347, 339, 571), (575, 576, 348, 347), (571, 339, 342, 570), (579, 572, 343, 351), (576, 577, 349, 348), (572, 573, 344, 343), (593, 592, 591, 590, 589, 588, 583, 582, 581, 580, 587, 586, 585, 584), (593, 283, 282, 592), (271, 277, 587), (581, 273, 272, 580), (588, 589, 278, 270), (283, 593, 584), (582, 274, 273, 581), (589, 590, 279, 278), (583, 270, 274, 582), (584, 585, 275, 283), (585, 586, 276, 275), (280, 279, 590), (586, 587, 277, 276), (592, 282, 281, 591), (271, 587, 580), (600, 599, 598, 607, 606, 605, 604, 603, 602, 597, 596, 595, 594, 601), (595, 445, 444, 594), (607, 456, 455, 606), (596, 446, 445, 595), (602, 603, 451, 447), (456, 607, 598), (597, 447, 446, 596), (603, 604, 452, 451), (598, 599, 448, 456), (599, 600, 449, 448), (453, 452, 604), (605, 454, 453, 604), (594, 444, 450, 601), (600, 601, 450, 449), (616, 362, 361, 615), (614, 613, 612, 611, 610, 609, 608, 617, 616, 615, 619, 618), (360, 365, 619), (617, 363, 362, 616), (356, 355, 610), (611, 357, 356, 610), (612, 358, 357, 611), (614, 618, 364, 352), (613, 359, 358, 612), (617, 608, 353, 363), (618, 619, 365, 364), (614, 352, 359, 613), (608, 609, 354, 353), (360, 619, 615), (626, 625, 624, 633, 632, 631, 630, 629, 628, 623, 622, 621, 620, 627), (625, 626, 371, 370), (631, 376, 375, 630), (626, 627, 372, 371), (366, 627, 620), (632, 377, 376, 631), (621, 367, 366, 620), (633, 378, 377, 632), (366, 372, 627), (622, 368, 367, 621), (628, 629, 373, 369), (378, 633, 624), (623, 369, 368, 622), (629, 630, 374, 373), (624, 625, 370, 378), (375, 374, 630), (647, 646, 645, 644, 643, 642, 637, 636, 635, 634, 641, 640, 639, 638), (639, 640, 290, 289), (640, 641, 291, 290), (646, 296, 295, 645), (285, 641, 634), (647, 297, 296, 646), (285, 291, 641), (635, 287, 286, 634), (642, 643, 292, 284), (297, 647, 638), (636, 288, 287, 635), (643, 644, 293, 292), (637, 284, 288, 636), (638, 639, 289, 297), (658, 657, 656, 655, 661, 660, 659, 654, 653, 652, 651, 650, 649, 648), (660, 661, 391, 390), (649, 650, 380, 379), (656, 386, 385, 655), (661, 655, 385, 391), (650, 651, 381, 380), (657, 387, 386, 656), (658, 388, 387, 657), (652, 383, 382, 651), (654, 659, 389, 384), (653, 384, 383, 652), (659, 660, 390, 389), (648, 649, 379, 388), (384, 653, 654), (664, 665, 301, 300), (668, 667, 666, 665, 664, 663, 662, 672, 671, 670, 675, 674, 673, 669), (305, 675, 670), (671, 307, 306, 670), (305, 310, 675), (672, 308, 307, 671), (666, 302, 301, 665), (662, 299, 308, 672), (667, 303, 302, 666), (673, 674, 309, 298), (668, 304, 303, 667), (674, 675, 310, 309), (669, 298, 304, 668), (713, 714, 764, 762), (677, 676, 683, 682, 681, 680, 679, 678), (687, 720, 719, 686), (681, 704, 703), (712, 713, 762, 761), (686, 719, 716, 684), (711, 712, 761, 759), (685, 684, 716, 718), (710, 711, 759, 757), (700, 680, 681, 701), (709, 710, 757, 756), (680, 700, 699), (708, 709, 756, 754), (708, 754, 753, 707), (680, 698, 697), (696, 679, 680, 697), (707, 753, 751, 706), (706, 751, 750, 705), (679, 696, 695), (705, 750, 748, 704), (694, 693, 678, 679), (704, 748, 746, 703), (703, 746, 745, 702), (678, 693, 692), (702, 745, 743, 701), (701, 743, 741, 700), (678, 691, 690), (763, 139, 138, 760), (742, 127, 126, 739), (717, 721, 115, 114), (717, 241, 142, 766), (766, 141, 140, 763), (742, 744, 129, 128), (721, 724, 117, 116), (744, 747, 130, 129), (727, 118, 239, 724), (239, 117, 724), (749, 131, 240, 747), (116, 115, 721), (749, 752, 132, 131), (729, 120, 119, 727), (732, 121, 120, 729), (755, 134, 133, 752), (734, 123, 122, 732), (758, 136, 135, 755), (737, 124, 123, 734), (760, 138, 137, 758), (137, 136, 758), (125, 124, 737), (739, 126, 125, 737), (714, 715, 765, 764), (681, 705, 704), (689, 723, 722, 688), (705, 681, 682, 706), (715, 685, 718, 765), (690, 725, 723, 689), (690, 691, 726, 725), (682, 707, 706), (692, 728, 726, 691), (682, 708, 707), (709, 708, 682, 683), (693, 730, 728, 692), (694, 731, 730, 693), (683, 710, 709), (695, 733, 731, 694), (683, 711, 710), (684, 685, 676, 677), (712, 711, 683, 676), (696, 735, 733, 695), (697, 736, 735, 696), (677, 686, 684), (676, 713, 712), (698, 738, 736, 697), (677, 688, 687), (699, 740, 738, 698), (677, 689, 688), (700, 741, 740, 699), (676, 685, 715), (690, 689, 677, 678), (716, 719, 721, 717), (717, 718, 716), (720, 722, 724, 721), (725, 727, 724, 723), (726, 728, 729, 727), (728, 730, 732, 729), (731, 733, 734, 732), (735, 737, 734, 733), (736, 738, 739, 737), (737, 735, 736), (740, 742, 739, 738), (741, 743, 744, 742), (745, 747, 744, 743), (748, 749, 747, 746), (747, 745, 746), (750, 752, 749, 748), (753, 755, 752, 751), (752, 750, 751), (756, 758, 755, 754), (755, 753, 754), (757, 759, 760, 758), (758, 756, 757), (761, 763, 760, 759), (764, 766, 763, 762), (763, 761, 762), (718, 717, 766, 765), (766, 764, 765)])
me_cylinder.polygons.foreach_set('use_smooth', [True] * 640)
me_cylinder.polygons.foreach_set('material_index', [1, 1, 1, 1, 1, 1, 1, 1, 1, 1, 1, 1, 1, 1, 1, 1, 1, 1, 1, 1, 1, 1, 1, 1, 1, 1, 1, 1, 1, 1, 1, 1, 1, 1, 1, 1, 1, 1, 1, 1, 1, 1, 1, 1, 1, 1, 1, 1, 1, 1, 1, 1, 1, 1, 1, 1, 1, 1, 1, 1, 1, 1, 1, 1, 1, 1, 1, 1, 1, 1, 1, 1, 1, 1, 1, 1, 1, 1, 1, 1, 1, 1, 1, 1, 1, 1, 1, 1, 1, 1, 1, 1, 1, 1, 1, 1, 1, 1, 1, 1, 1, 1, 1, 1, 1, 1, 1, 1, 1, 1, 1, 1, 1, 1, 1, 1, 1, 1, 1, 1, 1, 1, 1, 1, 1, 1, 1, 1, 1, 1, 1, 1, 1, 1, 1, 1, 1, 1, 1, 1, 1, 1, 1, 1, 1, 1, 1, 1, 1, 1, 1, 1, 1, 1, 1, 1, 1, 1, 1, 1, 1, 1, 1, 1, 1, 1, 1, 1, 1, 1, 1, 1, 1, 1, 1, 1, 1, 1, 1, 1, 1, 1, 1, 1, 1, 1, 1, 1, 1, 1, 1, 1, 1, 1, 1, 1, 1, 1, 1, 1, 1, 1, 1, 1, 1, 1, 1, 1, 1, 1, 1, 1, 1, 1, 1, 1, 1, 1, 1, 1, 1, 1, 1, 1, 1, 1, 1, 1, 1, 1, 1, 1, 1, 1, 1, 1, 1, 1, 1, 1, 1, 1, 1, 1, 1, 1, 1, 1, 1, 1, 1, 1, 1, 1, 1, 1, 1, 1, 1, 1, 1, 1, 1, 1, 1, 1, 1, 1, 1, 1, 1, 1, 1, 1, 1, 1, 1, 1, 1, 1, 1, 1, 1, 1, 1, 1, 1, 1, 1, 1, 1, 1, 1, 1, 1, 1, 1, 1, 1, 1, 1, 1, 1, 1, 1, 1, 1, 1, 1, 1, 1, 1, 1, 1, 1, 1, 1, 1, 1, 1, 1, 1, 1, 1, 1, 1, 1, 1, 1, 1, 1, 1, 1, 1, 1, 1, 1, 1, 1, 1, 1, 1, 1, 1, 1, 1, 1, 1, 1, 1, 1, 1, 1, 1, 1, 1, 1, 1, 1, 1, 1, 1, 1, 1, 1, 1, 1, 1, 1, 1, 1, 1, 1, 1, 1, 1, 1, 1, 1, 1, 1, 1, 1, 1, 1, 1, 1, 1, 1, 1, 1, 1, 1, 1, 1, 1, 1, 1, 1, 1, 1, 1, 1, 1, 1, 1, 1, 1, 1, 1, 1, 1, 1, 1, 1, 1, 1, 1, 1, 1, 1, 1, 1, 1, 1, 1, 1, 1, 1, 1, 1, 1, 1, 1, 1, 1, 1, 1, 1, 1, 1, 1, 1, 1, 1, 1, 1, 1, 1, 1, 1, 1, 1, 1, 1, 1, 1, 1, 1, 1, 1, 1, 1, 1, 1, 1, 1, 1, 1, 1, 1, 1, 1, 1, 1, 1, 1, 1, 1, 1, 1, 1, 1, 1, 1, 1, 1, 1, 1, 1, 1, 1, 1, 1, 1, 1, 1, 1, 1, 1, 1, 1, 1, 1, 1, 1, 1, 1, 1, 1, 1, 1, 1, 1, 1, 1, 1, 1, 1, 1, 1, 1, 1, 1, 1, 1, 1, 1, 1, 1, 1, 1, 1, 1, 1, 1, 1, 1, 1, 1, 1, 1, 1, 1, 1, 1, 1, 1, 1, 1, 1, 1, 1, 1, 1, 1, 1, 1, 1, 1, 1, 1, 1, 1, 1, 1, 1, 1, 1, 1, 1, 1, 1, 1, 1, 1, 1, 1, 1, 1, 1, 1, 1, 1, 1, 1, 1, 1, 1, 1, 1, 1, 1, 1, 1, 1, 1, 1, 1, 1, 1, 1, 1, 1, 1, 1, 1, 1, 1, 1, 1, 1, 1, 1, 1, 1, 1, 1, 1, 1, 1, 1, 1, 1, 1, 1, 1, 1, 1, 1, 1, 1, 1, 1, 1, 1, 1, 1, 1, 1])
_uv = me_cylinder.uv_layers.new(name='UVMap')
_uv.uv.foreach_set('vector', [0.4344, 0.2388, 0.4284, 0.2277, 0.4468, 0.2151, 0.387, 0.0, 0.4074, 0.01694, 0.3857, 0.01262, 0.2641, 0.06686, 0.2873, 0.05423, 0.2751, 0.07294, 0.25, 0.1146, 0.2667, 0.09373, 0.2624, 0.1158, 0.25, 0.1146, 0.2624, 0.1158, 0.2624, 0.1382, 0.2644, 0.1871, 0.2668, 0.1603, 0.2754, 0.181, 0.2644, 0.1871, 0.2754, 0.181, 0.2877, 0.1997, 0.3874, 0.2534, 0.3641, 0.2408, 0.3863, 0.2408, 0.6154, 0.6435, 0.625, 0.6375, 0.6361, 0.6402, 0.6736, 0.6219, 0.6772, 0.6127, 0.689, 0.6075, 0.5084, 0.4996, 0.5098, 0.5109, 0.5034, 0.5203, 0.7014, 0.5903, 0.7021, 0.5789, 0.7102, 0.571, 0.5026, 0.5415, 0.5085, 0.5513, 0.5058, 0.5625, 0.6946, 0.4701, 0.6843, 0.4652, 0.6804, 0.4544, 0.7127, 0.5082, 0.7054, 0.4996, 0.7055, 0.4882, 0.6635, 0.4419, 0.6538, 0.4421, 0.6445, 0.433, 0.6241, 0.428, 0.6153, 0.4319, 0.6032, 0.4271, 0.5551, 0.6287, 0.5664, 0.6292, 0.5741, 0.6377, 0.7021, 0.5789, 0.6882, 0.5824, 0.6957, 0.5659, 0.6153, 0.4319, 0.622, 0.4434, 0.6041, 0.4426, 0.5664, 0.6292, 0.5628, 0.6153, 0.5791, 0.623, 0.625, 0.6375, 0.6145, 0.628, 0.6322, 0.6252, 0.6772, 0.6127, 0.6644, 0.6094, 0.6776, 0.5971, 0.5098, 0.5109, 0.5228, 0.5047, 0.5186, 0.5224, 0.7151, 0.5504, 0.7112, 0.5396, 0.716, 0.5291, 0.4857, 0.1866, 0.4998, 0.1388, 0.4952, 0.1634, 0.3623, 3.067e-06, 0.387, 0.0, 0.3381, 0.005027, 0.3154, 0.01455, 0.3381, 0.005027, 0.295, 0.02856, 0.295, 0.02856, 0.2641, 0.06686, 0.2776, 0.04617, 0.2641, 0.06686, 0.25, 0.1146, 0.2546, 0.09006, 0.3874, 0.2534, 0.4344, 0.2388, 0.4117, 0.2485, 0.4344, 0.2388, 0.408, 0.2363, 0.4284, 0.2277, 0.5143, 0.3906, 0.5125, 0.427, 0.4998, 0.427, 0.4998, 1.067e-06, 0.5125, 5.511e-05, 0.5143, 0.02679, 0.5102, 0.02738, 0.507, 0.03184, 0.5047, 0.03953, 0.5036, 0.04857, 0.5042, 0.3752, 0.507, 0.3855, 0.5102, 0.39, 0.4579, 0.2954, 0.4525, 0.2904, 0.451, 0.2539, 0.4686, 0.2539, 0.4686, 0.6808, 0.451, 0.6808, 0.4525, 0.654, 0.4579, 0.649, 0.4623, 0.6368, 0.4618, 0.3057, 0.2834, 0.2907, 0.2793, 0.2951, 0.2755, 0.3054, 0.2748, 0.632, 0.2763, 0.641, 0.2793, 0.6488, 0.2834, 0.6532, 0.2887, 0.6539, 0.2865, 0.6806, 0.2698, 0.6806, 0.2698, 0.2536, 0.2865, 0.2536, 0.2887, 0.29, 0.3541, 0.29, 0.349, 0.2951, 0.3453, 0.3054, 0.3446, 0.632, 0.346, 0.6411, 0.349, 0.6487, 0.3531, 0.6532, 0.3579, 0.6538, 0.3561, 0.6805, 0.3397, 0.6806, 0.3397, 0.2536, 0.3561, 0.2536, 0.3805, 0.2907, 0.3772, 0.2951, 0.3749, 0.3028, 0.3737, 0.3118, 0.3743, 0.6384, 0.3772, 0.6487, 0.3805, 0.6532, 0.3846, 0.6538, 0.3837, 0.6806, 0.3708, 0.6804, 0.3708, 0.2535, 0.3837, 0.2537, 0.3846, 0.2902, 0.4525, 0.654, 0.451, 0.6808, 0.433, 0.6808, 0.433, 0.2539, 0.451, 0.2539, 0.4525, 0.2904, 0.447, 0.291, 0.4425, 0.2954, 0.4392, 0.3031, 0.4376, 0.3122, 0.4384, 0.6388, 0.4425, 0.649, 0.447, 0.6535, 0.4831, 0.2902, 0.485, 0.2538, 0.4998, 0.2536, 0.4998, 0.6806, 0.485, 0.6807, 0.4831, 0.654, 0.4878, 0.6533, 0.4914, 0.6488, 0.4941, 0.6411, 0.4954, 0.6321, 0.4948, 0.3055, 0.4914, 0.2952, 0.4878, 0.2908, 0.6782, 0.3899, 0.6826, 0.3855, 0.6858, 0.3778, 0.6874, 0.3687, 0.6866, 0.04206, 0.6826, 0.03181, 0.6782, 0.02736, 0.6728, 0.02683, 0.6743, 1.832e-05, 0.6918, 8.084e-07, 0.6918, 0.427, 0.6743, 0.427, 0.6728, 0.3905, 0.6359, 0.3855, 0.6399, 0.3905, 0.6414, 0.427, 0.6287, 0.427, 0.6287, 5.425e-05, 0.6414, 0.0, 0.6399, 0.02673, 0.6359, 0.03183, 0.6336, 0.03954, 0.6325, 0.04859, 0.633, 0.3752, 0.5829, 0.3901, 0.5872, 0.3856, 0.5912, 0.3753, 0.592, 0.0487, 0.5904, 0.03965, 0.5872, 0.03195, 0.5829, 0.02748, 0.5775, 0.02686, 0.5796, 0.0001414, 0.5972, 0.0001263, 0.5972, 0.4271, 0.5796, 0.4271, 0.5775, 0.3907, 0.5372, 0.3856, 0.5423, 0.3906, 0.5441, 0.4271, 0.5275, 0.4271, 0.5275, 9.755e-05, 0.5441, 0.0001267, 0.5423, 0.02693, 0.5371, 0.03193, 0.5341, 0.03968, 0.5326, 0.04868, 0.5333, 0.3753, 0.5143, 0.3906, 0.5189, 0.3856, 0.5223, 0.3753, 0.523, 0.04867, 0.5217, 0.03958, 0.519, 0.03186, 0.5143, 0.02679, 0.5125, 5.511e-05, 0.5275, 9.755e-05, 0.5275, 0.4271, 0.5125, 0.427, 0.2606, 0.2951, 0.2558, 0.2901, 0.2547, 0.2535, 0.2698, 0.2536, 0.2698, 0.6806, 0.2547, 0.6805, 0.2558, 0.6537, 0.2606, 0.6487, 0.2634, 0.641, 0.2647, 0.6319, 0.2641, 0.3053, 0.3541, 0.29, 0.3561, 0.2536, 0.3708, 0.2535, 0.3708, 0.6805, 0.3561, 0.6805, 0.3579, 0.6538, 0.3625, 0.6487, 0.3662, 0.6365, 0.3658, 0.3054, 0.3625, 0.2951, 0.3588, 0.2906, 0.4134, 0.2903, 0.4082, 0.2953, 0.4044, 0.3056, 0.4037, 0.6322, 0.4052, 0.6412, 0.4082, 0.649, 0.4123, 0.6534, 0.4175, 0.6541, 0.4154, 0.6808, 0.3987, 0.6807, 0.3987, 0.2538, 0.4154, 0.2539, 0.6678, 0.3855, 0.6728, 0.3905, 0.6743, 0.427, 0.6578, 0.427, 0.6578, 5.185e-05, 0.6743, 1.832e-05, 0.6728, 0.02683, 0.6678, 0.03183, 0.6636, 0.04401, 0.6641, 0.3752, 0.3235, 0.6538, 0.3221, 0.6806, 0.3042, 0.6806, 0.3042, 0.2536, 0.3221, 0.2536, 0.3235, 0.2901, 0.318, 0.2907, 0.3136, 0.2952, 0.3096, 0.3054, 0.3091, 0.6366, 0.3136, 0.6488, 0.318, 0.6532, 0.2941, 0.2951, 0.2887, 0.29, 0.2865, 0.2536, 0.3042, 0.2536, 0.3042, 0.6806, 0.2865, 0.6806, 0.2887, 0.6539, 0.2941, 0.6488, 0.2974, 0.6411, 0.2989, 0.632, 0.2981, 0.3054, 0.613, 0.02669, 0.6138, 9.69e-05, 0.6287, 5.425e-05, 0.6287, 0.427, 0.6138, 0.4271, 0.6129, 0.3907, 0.6168, 0.3901, 0.6206, 0.3855, 0.6233, 0.3778, 0.6246, 0.3688, 0.624, 0.04215, 0.6206, 0.03188, 0.6168, 0.0274, 0.5719, 0.3856, 0.5775, 0.3907, 0.5796, 0.4271, 0.5617, 0.4271, 0.5617, 0.0001415, 0.5796, 0.0001414, 0.5775, 0.02686, 0.5719, 0.03196, 0.5686, 0.03966, 0.5671, 0.04871, 0.5678, 0.3753, 0.7376, 0.3855, 0.7427, 0.3905, 0.7441, 0.427, 0.7274, 0.427, 0.7274, 1.59e-05, 0.7441, 4.792e-05, 0.7427, 0.02686, 0.7375, 0.03186, 0.7333, 0.04403, 0.7338, 0.3752, 0.7076, 0.02672, 0.7098, 0.0, 0.7274, 1.59e-05, 0.7274, 0.427, 0.7098, 0.427, 0.7076, 0.3905, 0.7131, 0.3899, 0.7174, 0.3855, 0.7206, 0.3778, 0.7221, 0.3687, 0.7214, 0.04209, 0.7174, 0.03182, 0.7131, 0.02735, 0.6414, 0.02683, 0.6429, 0.0001001, 0.6578, 5.185e-05, 0.6578, 0.427, 0.6429, 0.4271, 0.6414, 0.3906, 0.6457, 0.39, 0.6493, 0.3856, 0.652, 0.3778, 0.6533, 0.3687, 0.6527, 0.04215, 0.6493, 0.03189, 0.6457, 0.02743, 0.4831, 0.2902, 0.478, 0.2953, 0.4742, 0.3056, 0.4735, 0.6322, 0.4749, 0.6413, 0.4779, 0.649, 0.4831, 0.654, 0.485, 0.6807, 0.4686, 0.6808, 0.4686, 0.2539, 0.485, 0.2538, 0.2558, 0.6537, 0.2547, 0.6805, 0.2418, 0.6805, 0.2418, 0.2535, 0.2547, 0.2535, 0.2558, 0.2901, 0.2517, 0.2906, 0.2486, 0.295, 0.2457, 0.3053, 0.2453, 0.6365, 0.2486, 0.6487, 0.2517, 0.6532, 0.9156, 0.02127, 0.9108, 0.01608, 0.9162, 0.0122, 0.4368, 0.6916, 0.4418, 0.6892, 0.4422, 0.6929, 0.4476, 0.6866, 0.4525, 0.6846, 0.4528, 0.6883, 0.9636, 0.4484, 0.9587, 0.4432, 0.9639, 0.4393, 0.9717, 0.764, 0.9766, 0.7692, 0.972, 0.7731, 0.4206, 0.6866, 0.4256, 0.6845, 0.4258, 0.6883, 0.3155, 0.6863, 0.3206, 0.6853, 0.3207, 0.6913, 0.3212, 0.6912, 0.3261, 0.689, 0.3264, 0.6927, 0.2922, 0.6925, 0.2927, 0.6969, 0.2876, 0.6966, 0.2872, 0.692, 0.6801, 0.9706, 0.6842, 0.9759, 0.6809, 0.9798, 0.3268, 0.6909, 0.3318, 0.6887, 0.3322, 0.6925, 0.9472, 0.4277, 0.9518, 0.4271, 0.9499, 0.4348, 0.945, 0.4387, 0.9781, 0.4393, 0.9821, 0.4388, 0.982, 0.7683, 0.9781, 0.4393, 0.982, 0.7683, 0.9784, 0.7705, 0.2984, 0.6911, 0.3034, 0.6889, 0.3037, 0.6926, 0.9491, 0.4439, 0.945, 0.4387, 0.9499, 0.4348, 0.4314, 0.6866, 0.4363, 0.6846, 0.4366, 0.6883, 0.9804, 0.01681, 0.9853, 0.3412, 0.9805, 0.3434, 0.9804, 0.01681, 0.9853, 0.01158, 0.9853, 0.3412, 0.4261, 0.6916, 0.431, 0.6892, 0.4314, 0.6929, 0.3098, 0.691, 0.3147, 0.6887, 0.3151, 0.6925, 0.2817, 0.6954, 0.2863, 0.6913, 0.2869, 0.6969, 0.4042, 0.6866, 0.4093, 0.6845, 0.4095, 0.6883, 0.995, 0.764, 0.9899, 0.7691, 0.9899, 0.4396, 0.995, 0.764, 0.9899, 0.4396, 0.995, 0.4374, 0.4153, 0.6867, 0.4201, 0.6846, 0.4203, 0.6885, 0.6864, 0.9832, 0.6909, 0.9884, 0.687, 0.9923, 0.3438, 0.6909, 0.3487, 0.6888, 0.349, 0.6925, 0.995, 0.4438, 1.0, 0.4387, 1.0, 0.7682, 0.995, 0.4438, 1.0, 0.7682, 0.995, 0.7705, 0.9202, 0.4485, 0.9156, 0.4433, 0.9208, 0.4394, 0.4422, 0.6866, 0.4471, 0.6845, 0.4473, 0.6883, 0.9657, 0.01676, 0.961, 0.01248, 0.9663, 0.007683, 0.3932, 0.6867, 0.3983, 0.6846, 0.3983, 0.6884, 0.6678, 0.9831, 0.6724, 0.9883, 0.6684, 0.9922, 0.3325, 0.6909, 0.3374, 0.6887, 0.3378, 0.6925, 0.355, 0.6909, 0.3599, 0.6887, 0.3603, 0.6925, 0.112, 0.5179, 0.1068, 0.4937, 0.1301, 0.4937, 0.112, 0.5179, 0.1301, 0.4937, 0.153, 0.4983, 0.1865, 0.5486, 0.1939, 0.5205, 0.2104, 0.5373, 0.2104, 0.6046, 0.2369, 0.602, 0.2369, 0.6257, 0.1977, 0.6643, 0.2234, 0.6707, 0.2104, 0.6904, 0.1616, 0.2917, 0.177, 0.2877, 0.1765, 0.3018, 0.03772, 0.4174, 0.02343, 0.4135, 0.03085, 0.4006, 0.1892, 0.3147, 0.205, 0.317, 0.1992, 0.3298, 0.02735, 0.3645, 0.01787, 0.3515, 0.03085, 0.3466, 0.1765, 0.4454, 0.1757, 0.4602, 0.1616, 0.4555, 0.04769, 0.3147, 0.04692, 0.2986, 0.06038, 0.3018, 0.1274, 0.466, 0.1203, 0.478, 0.1095, 0.466, 0.0753, 0.2917, 0.08056, 0.2765, 0.09188, 0.2848, 0.1305, 0.7092, 0.1301, 0.7339, 0.1068, 0.7339, 0.04703, 0.677, 0.02644, 0.6904, 0.01348, 0.6707, 0.04703, 0.677, 0.04294, 0.7071, 0.02644, 0.6904, 0.2198, 0.3924, 0.2369, 0.3854, 0.2323, 0.4086, 0.2042, 0.4317, 0.2234, 0.4305, 0.2104, 0.4502, 0.1757, 0.4602, 0.1939, 0.4669, 0.1745, 0.48, 0.1203, 0.478, 0.1301, 0.4937, 0.1068, 0.4937, 0.02343, 0.4135, 0.01348, 0.4305, 0.004552, 0.4086, 0.2061, 0.3466, 0.2193, 0.3533, 0.2096, 0.3645, 0.4468, 0.2151, 0.4624, 0.1992, 0.4857, 0.1866, 0.4344, 0.2388, 0.4747, 0.1805, 0.4831, 0.1597, 0.4998, 0.1388, 0.4857, 0.1866, 0.4857, 0.1866, 0.4624, 0.1992, 0.4747, 0.1805, 0.483, 0.09316, 0.4948, 0.08912, 0.4998, 0.1388, 0.4873, 0.1152, 0.4998, 0.1388, 0.4831, 0.1597, 0.4874, 0.1377, 0.4998, 0.1388, 0.4874, 0.1377, 0.4873, 0.1152, 0.4621, 0.05377, 0.4542, 0.0281, 0.4948, 0.08912, 0.4744, 0.07242, 0.4948, 0.08912, 0.483, 0.09316, 0.4744, 0.07242, 0.4279, 0.02549, 0.4074, 0.01694, 0.387, 0.0, 0.4542, 0.0281, 0.4542, 0.0281, 0.4621, 0.05377, 0.4464, 0.03792, 0.4542, 0.0281, 0.4464, 0.03792, 0.4279, 0.02549, 0.3857, 0.01262, 0.3635, 0.01268, 0.3381, 0.005027, 0.387, 0.0, 0.3214, 0.02577, 0.295, 0.02856, 0.3381, 0.005027, 0.3418, 0.01712, 0.3381, 0.005027, 0.3635, 0.01268, 0.3418, 0.01712, 0.2873, 0.05423, 0.2641, 0.06686, 0.295, 0.02856, 0.303, 0.0383, 0.295, 0.02856, 0.3214, 0.02577, 0.303, 0.0383, 0.2667, 0.09373, 0.25, 0.1146, 0.2641, 0.06686, 0.2751, 0.07294, 0.2624, 0.1382, 0.2668, 0.1603, 0.2644, 0.1871, 0.25, 0.1146, 0.2877, 0.1997, 0.3034, 0.2155, 0.3162, 0.2392, 0.2644, 0.1871, 0.3424, 0.2365, 0.3641, 0.2408, 0.3874, 0.2534, 0.3162, 0.2392, 0.3162, 0.2392, 0.3034, 0.2155, 0.3219, 0.2279, 0.3162, 0.2392, 0.3219, 0.2279, 0.3424, 0.2365, 0.3863, 0.2408, 0.408, 0.2363, 0.4344, 0.2388, 0.3874, 0.2534, 0.1614, 0.2486, 0.1373, 0.2535, 0.1127, 0.2535, 0.08852, 0.2486, 0.06578, 0.2391, 0.04531, 0.2252, 0.0279, 0.2075, 0.01422, 0.1868, 0.004803, 0.1637, 0.0, 0.1392, 2.994e-08, 0.1143, 0.004803, 0.08977, 0.01422, 0.06671, 0.0279, 0.04595, 0.04531, 0.0283, 0.06578, 0.01442, 0.08852, 0.004871, 0.1127, 2.657e-08, 0.1373, 0.0, 0.1614, 0.004871, 0.1842, 0.01442, 0.2046, 0.0283, 0.222, 0.04595, 0.2357, 0.06671, 0.2451, 0.08977, 0.2499, 0.1143, 0.2499, 0.1392, 0.2451, 0.1637, 0.2357, 0.1868, 0.222, 0.2075, 0.2046, 0.2252, 0.1842, 0.2391, 0.5952, 0.6375, 0.625, 0.6375, 0.6154, 0.6435, 0.5944, 0.6426, 0.5249, 0.7578, 0.5249, 0.7329, 0.5495, 0.7328, 0.5495, 0.7578, 0.575, 0.7872, 0.575, 0.7643, 0.5998, 0.7643, 0.5996, 0.7873, 0.5248, 0.664, 0.5248, 0.6848, 0.5002, 0.6848, 0.4999, 0.6639, 0.5251, 0.6642, 0.5253, 0.6463, 0.5499, 0.6463, 0.55, 0.6643, 0.575, 0.6903, 0.575, 0.6672, 0.5999, 0.6671, 0.5996, 0.6904, 0.5247, 0.7573, 0.5247, 0.7818, 0.5001, 0.7818, 0.5001, 0.7573, 0.55, 0.7331, 0.55, 0.7085, 0.5746, 0.7085, 0.5749, 0.7332, 0.55, 0.7581, 0.55, 0.7331, 0.5749, 0.7332, 0.5746, 0.7581, 0.5251, 0.7823, 0.5249, 0.7578, 0.5495, 0.7578, 0.5499, 0.7822, 0.5751, 0.8079, 0.575, 0.7872, 0.5996, 0.7873, 0.5999, 0.8077, 0.5249, 0.6463, 0.5248, 0.664, 0.4999, 0.6639, 0.5003, 0.6463, 0.525, 0.6852, 0.5251, 0.6642, 0.55, 0.6643, 0.5496, 0.6851, 0.575, 0.7149, 0.575, 0.6903, 0.5996, 0.6904, 0.5998, 0.715, 0.5247, 0.7323, 0.5247, 0.7573, 0.5001, 0.7573, 0.4998, 0.7323, 0.55, 0.7825, 0.55, 0.7581, 0.5746, 0.7581, 0.5746, 0.7825, 0.5252, 0.8052, 0.5251, 0.7823, 0.5499, 0.7822, 0.5498, 0.8052, 0.5248, 0.8256, 0.5249, 0.8432, 0.5, 0.8432, 0.5002, 0.8256, 0.5501, 0.6643, 0.5502, 0.6463, 0.5748, 0.6463, 0.5747, 0.6643, 0.5249, 0.7083, 0.525, 0.6852, 0.5496, 0.6851, 0.5498, 0.7086, 0.575, 0.7398, 0.575, 0.7149, 0.5998, 0.715, 0.5995, 0.7398, 0.5247, 0.7078, 0.5247, 0.7323, 0.4998, 0.7323, 0.5001, 0.7078, 0.5501, 0.8053, 0.55, 0.7825, 0.5746, 0.7825, 0.575, 0.8052, 0.5254, 0.8258, 0.5252, 0.8052, 0.5498, 0.8052, 0.55, 0.8257, 0.5248, 0.8048, 0.5248, 0.8256, 0.5002, 0.8256, 0.4999, 0.8048, 0.5501, 0.6853, 0.5501, 0.6643, 0.5747, 0.6643, 0.575, 0.6852, 0.5249, 0.7329, 0.5249, 0.7083, 0.5498, 0.7086, 0.5495, 0.7328, 0.575, 0.7643, 0.575, 0.7398, 0.5995, 0.7398, 0.5998, 0.7643, 0.5248, 0.6848, 0.5247, 0.7078, 0.5001, 0.7078, 0.5002, 0.6848, 0.5501, 0.8258, 0.5501, 0.8053, 0.575, 0.8052, 0.5747, 0.8258, 0.575, 0.6672, 0.5751, 0.6463, 0.5997, 0.6463, 0.5999, 0.6671, 0.5247, 0.7818, 0.5248, 0.8048, 0.4999, 0.8048, 0.5001, 0.7818, 0.6772, 0.6127, 0.6736, 0.6219, 0.6557, 0.6329, 0.6535, 0.6282, 0.5545, 0.4478, 0.5269, 0.4744, 0.5295, 0.4632, 0.5449, 0.4488, 0.5449, 0.4488, 0.5628, 0.4377, 0.5545, 0.4478, 0.6065, 0.6809, 0.6168, 0.6809, 0.6168, 0.7017, 0.6065, 0.7017, 0.6535, 0.6282, 0.6557, 0.6329, 0.6361, 0.6402, 0.625, 0.6375, 0.5172, 0.4803, 0.5295, 0.4632, 0.5269, 0.4744, 0.5098, 0.5109, 0.5084, 0.4996, 0.5172, 0.4803, 0.5269, 0.4744, 0.7054, 0.4996, 0.7127, 0.5082, 0.716, 0.5291, 0.7112, 0.5396, 0.6443, 0.7244, 0.634, 0.7244, 0.634, 0.7023, 0.6443, 0.7023, 0.7021, 0.5789, 0.7014, 0.5903, 0.689, 0.6075, 0.6772, 0.6127, 0.5098, 0.5109, 0.5085, 0.5513, 0.5026, 0.5415, 0.5034, 0.5203, 0.7054, 0.4996, 0.6843, 0.4652, 0.6946, 0.4701, 0.7055, 0.4882, 0.5177, 0.5802, 0.513, 0.5824, 0.5058, 0.5625, 0.5085, 0.5513, 0.6538, 0.4421, 0.6635, 0.4419, 0.6804, 0.4544, 0.6843, 0.4652, 0.5177, 0.5802, 0.5354, 0.6068, 0.5239, 0.6006, 0.513, 0.5824, 0.6153, 0.4319, 0.6241, 0.428, 0.6445, 0.433, 0.6538, 0.4421, 0.5381, 0.6162, 0.5239, 0.6006, 0.5354, 0.6068, 0.5354, 0.6068, 0.5664, 0.6292, 0.5551, 0.6287, 0.5381, 0.6162, 0.5838, 0.4355, 0.5825, 0.4304, 0.6032, 0.4271, 0.6153, 0.4319, 0.5952, 0.6375, 0.5944, 0.6426, 0.5741, 0.6377, 0.5664, 0.6292, 0.5838, 0.4355, 0.5545, 0.4478, 0.5628, 0.4377, 0.5825, 0.4304, 0.6574, 0.7729, 0.6677, 0.7729, 0.6677, 0.7917, 0.6573, 0.7917, 0.7054, 0.4996, 0.6979, 0.512, 0.6917, 0.495, 0.6443, 0.7469, 0.634, 0.7469, 0.634, 0.7244, 0.6443, 0.7244, 0.6065, 0.6622, 0.6168, 0.6622, 0.6168, 0.6809, 0.6065, 0.6809, 0.6574, 0.7521, 0.6678, 0.7521, 0.6677, 0.7729, 0.6574, 0.7729, 0.7021, 0.5789, 0.7112, 0.5396, 0.7151, 0.5504, 0.7102, 0.571, 0.6066, 0.6463, 0.6169, 0.6463, 0.6168, 0.6622, 0.6065, 0.6622, 0.6575, 0.73, 0.6678, 0.73, 0.6678, 0.7521, 0.6574, 0.7521, 0.6443, 0.7688, 0.634, 0.7688, 0.634, 0.7469, 0.6443, 0.7469, 0.6443, 0.6625, 0.634, 0.6625, 0.6341, 0.6463, 0.6444, 0.6463, 0.6575, 0.7075, 0.6678, 0.7075, 0.6678, 0.73, 0.6575, 0.73, 0.6443, 0.7894, 0.634, 0.7894, 0.634, 0.7688, 0.6443, 0.7688, 0.6443, 0.6814, 0.634, 0.6814, 0.634, 0.6625, 0.6443, 0.6625, 0.6574, 0.6855, 0.6678, 0.6855, 0.6678, 0.7075, 0.6575, 0.7075, 0.6444, 0.8079, 0.6341, 0.8079, 0.634, 0.7894, 0.6443, 0.7894, 0.6443, 0.7023, 0.634, 0.7023, 0.634, 0.6814, 0.6443, 0.6814, 0.6574, 0.6649, 0.6677, 0.6649, 0.6678, 0.6855, 0.6574, 0.6855, 0.6275, 0.6624, 0.6172, 0.6624, 0.6173, 0.6463, 0.6277, 0.6463, 0.6573, 0.6463, 0.6677, 0.6463, 0.6677, 0.6649, 0.6574, 0.6649, 0.6273, 0.6812, 0.617, 0.6812, 0.6172, 0.6624, 0.6275, 0.6624, 0.6065, 0.8076, 0.6168, 0.8076, 0.6169, 0.8235, 0.6066, 0.8235, 0.6273, 0.7021, 0.6169, 0.7021, 0.617, 0.6812, 0.6273, 0.6812, 0.6065, 0.789, 0.6168, 0.789, 0.6168, 0.8076, 0.6065, 0.8076, 0.6272, 0.7242, 0.6169, 0.7242, 0.6169, 0.7021, 0.6273, 0.7021, 0.6065, 0.7682, 0.6168, 0.7682, 0.6168, 0.789, 0.6065, 0.789, 0.6273, 0.7466, 0.6169, 0.7467, 0.6169, 0.7242, 0.6272, 0.7242, 0.6064, 0.7462, 0.6167, 0.7462, 0.6168, 0.7682, 0.6065, 0.7682, 0.6273, 0.7686, 0.617, 0.7686, 0.6169, 0.7467, 0.6273, 0.7466, 0.6064, 0.7237, 0.6167, 0.7237, 0.6167, 0.7462, 0.6064, 0.7462, 0.6275, 0.7893, 0.6172, 0.7893, 0.617, 0.7686, 0.6273, 0.7686, 0.6065, 0.7017, 0.6168, 0.7017, 0.6167, 0.7237, 0.6064, 0.7237, 0.6277, 0.8078, 0.6173, 0.8078, 0.6172, 0.7893, 0.6275, 0.7893, 0.6776, 0.5971, 0.6882, 0.5824, 0.7021, 0.5789, 0.6772, 0.6127, 0.5179, 0.5406, 0.5085, 0.5513, 0.5098, 0.5109, 0.5186, 0.5224, 0.6824, 0.4794, 0.6843, 0.4652, 0.7054, 0.4996, 0.6917, 0.495, 0.6999, 0.5482, 0.7112, 0.5396, 0.7021, 0.5789, 0.6957, 0.5659, 0.5085, 0.5513, 0.5179, 0.5406, 0.5207, 0.5586, 0.6843, 0.4652, 0.6824, 0.4794, 0.6702, 0.466, 0.5268, 0.5757, 0.5177, 0.5802, 0.5085, 0.5513, 0.5207, 0.5586, 0.6702, 0.466, 0.6557, 0.4553, 0.6538, 0.4421, 0.6843, 0.4652, 0.5362, 0.5912, 0.5354, 0.6068, 0.5177, 0.5802, 0.5268, 0.5757, 0.622, 0.4434, 0.6153, 0.4319, 0.6538, 0.4421, 0.6394, 0.4477, 0.6538, 0.4421, 0.6557, 0.4553, 0.6394, 0.4477, 0.5354, 0.6068, 0.5362, 0.5912, 0.5483, 0.6046, 0.5628, 0.6153, 0.5664, 0.6292, 0.5354, 0.6068, 0.5483, 0.6046, 0.6041, 0.4426, 0.5863, 0.4454, 0.5838, 0.4355, 0.6153, 0.4319, 0.5791, 0.623, 0.5966, 0.6273, 0.5952, 0.6375, 0.5664, 0.6292, 0.5695, 0.4517, 0.5545, 0.4478, 0.5838, 0.4355, 0.5863, 0.4454, 0.5966, 0.6273, 0.6145, 0.628, 0.625, 0.6375, 0.5952, 0.6375, 0.541, 0.4735, 0.5269, 0.4744, 0.5545, 0.4478, 0.5542, 0.4612, 0.5545, 0.4478, 0.5695, 0.4517, 0.5542, 0.4612, 0.6322, 0.6252, 0.6491, 0.6189, 0.6535, 0.6282, 0.625, 0.6375, 0.6491, 0.6189, 0.6644, 0.6094, 0.6772, 0.6127, 0.6535, 0.6282, 0.5269, 0.4744, 0.541, 0.4735, 0.5304, 0.4882, 0.7112, 0.5396, 0.6999, 0.5482, 0.7007, 0.53, 0.5228, 0.5047, 0.5098, 0.5109, 0.5269, 0.4744, 0.5304, 0.4882, 0.6979, 0.512, 0.7054, 0.4996, 0.7112, 0.5396, 0.7007, 0.53, 0.2642, 0.8313, 0.2533, 0.8313, 0.2532, 0.8096, 0.2642, 0.8096, 0.6508, 0.7249, 0.6443, 0.7244, 0.6443, 0.7023, 0.6508, 0.704, 0.6508, 0.7462, 0.6443, 0.7469, 0.6443, 0.7244, 0.6508, 0.7249, 0.6509, 0.7669, 0.6443, 0.7688, 0.6443, 0.7469, 0.6508, 0.7462, 0.6946, 0.4701, 0.6995, 0.4663, 0.711, 0.4855, 0.7055, 0.4882, 0.6804, 0.4544, 0.6845, 0.4498, 0.6995, 0.4663, 0.6946, 0.4701, 0.6804, 0.4544, 0.6635, 0.4419, 0.6666, 0.4366, 0.6845, 0.4498, 0.6445, 0.433, 0.6465, 0.4271, 0.6666, 0.4366, 0.6635, 0.4419, 0.634, 0.6841, 0.6339, 0.7038, 0.6273, 0.7021, 0.6273, 0.6812, 0.6338, 0.7247, 0.6272, 0.7242, 0.6273, 0.7021, 0.6339, 0.7038, 0.6339, 0.746, 0.6273, 0.7466, 0.6272, 0.7242, 0.6338, 0.7247, 0.6339, 0.746, 0.634, 0.7667, 0.6273, 0.7686, 0.6273, 0.7466, 0.5449, 0.4488, 0.5412, 0.4438, 0.5601, 0.4321, 0.5628, 0.4377, 0.5295, 0.4632, 0.5249, 0.459, 0.5412, 0.4438, 0.5449, 0.4488, 0.5172, 0.4803, 0.5118, 0.4772, 0.5249, 0.459, 0.5295, 0.4632, 0.5172, 0.4803, 0.5084, 0.4996, 0.5025, 0.4976, 0.5118, 0.4772, 0.6509, 0.7503, 0.6509, 0.7294, 0.6575, 0.73, 0.6574, 0.7521, 0.6509, 0.7082, 0.6575, 0.7075, 0.6575, 0.73, 0.6509, 0.7294, 0.6509, 0.6874, 0.6574, 0.6855, 0.6575, 0.7075, 0.6509, 0.7082, 0.513, 0.5824, 0.5075, 0.5852, 0.4998, 0.5641, 0.5058, 0.5625, 0.5239, 0.6006, 0.519, 0.6043, 0.5075, 0.5852, 0.513, 0.5824, 0.5381, 0.6162, 0.534, 0.6209, 0.519, 0.6043, 0.5239, 0.6006, 0.5551, 0.6287, 0.5519, 0.6341, 0.534, 0.6209, 0.5381, 0.6162, 0.5551, 0.6287, 0.5741, 0.6377, 0.572, 0.6436, 0.5519, 0.6341, 0.5999, 0.7664, 0.5999, 0.7456, 0.6064, 0.7462, 0.6065, 0.7682, 0.5999, 0.7243, 0.6064, 0.7237, 0.6064, 0.7462, 0.5999, 0.7456, 0.5999, 0.7243, 0.5999, 0.7035, 0.6065, 0.7017, 0.6064, 0.7237, 0.6557, 0.6329, 0.6584, 0.6386, 0.6376, 0.6463, 0.6361, 0.6402, 0.6557, 0.6329, 0.6736, 0.6219, 0.6773, 0.6268, 0.6584, 0.6386, 0.6736, 0.6219, 0.689, 0.6075, 0.6936, 0.6116, 0.6773, 0.6268, 0.7014, 0.5903, 0.7066, 0.5935, 0.6936, 0.6116, 0.689, 0.6075, 0.7102, 0.571, 0.716, 0.5731, 0.7066, 0.5935, 0.7014, 0.5903, 0.6508, 0.704, 0.6443, 0.7023, 0.6443, 0.6814, 0.6509, 0.6842, 0.4857, 0.1866, 0.4722, 0.2073, 0.4548, 0.225, 0.4344, 0.2388, 0.4542, 0.0281, 0.4718, 0.04566, 0.4855, 0.06639, 0.4948, 0.08912, 0.4998, 0.1139, 0.4998, 0.1388, 0.4948, 0.08912, 0.387, 0.0, 0.411, 0.004745, 0.4338, 0.01424, 0.4542, 0.0281, 0.2644, 0.1871, 0.2548, 0.164, 0.2499, 0.1395, 0.25, 0.1146, 0.3162, 0.2392, 0.2955, 0.2254, 0.278, 0.2078, 0.2644, 0.1871, 0.3874, 0.2534, 0.3629, 0.2535, 0.3387, 0.2487, 0.3162, 0.2392, 0.6129, 0.3907, 0.6138, 0.4271, 0.5972, 0.4271, 0.5972, 0.0001263, 0.6138, 9.69e-05, 0.613, 0.02669, 0.6081, 0.03005, 0.6033, 0.04223, 0.6028, 0.3734, 0.6081, 0.3874, 0.329, 0.2951, 0.3235, 0.2901, 0.3221, 0.2536, 0.3397, 0.2536, 0.3397, 0.6806, 0.3221, 0.6806, 0.3235, 0.6538, 0.329, 0.6488, 0.333, 0.6385, 0.3338, 0.3119, 0.3322, 0.3028, 0.3892, 0.2952, 0.3846, 0.2902, 0.3837, 0.2537, 0.3987, 0.2538, 0.3987, 0.6807, 0.3837, 0.6806, 0.3846, 0.6538, 0.3892, 0.6488, 0.3925, 0.6386, 0.393, 0.3074, 0.7474, 0.39, 0.7512, 0.3855, 0.7546, 0.3752, 0.7553, 0.04867, 0.754, 0.03963, 0.7512, 0.03189, 0.7474, 0.0274, 0.7427, 0.02686, 0.7441, 4.792e-05, 0.7591, 9.477e-05, 0.7591, 0.4271, 0.7441, 0.427, 0.7427, 0.3905, 0.55, 0.7085, 0.5501, 0.6853, 0.575, 0.6852, 0.5746, 0.7085, 0.4134, 0.2903, 0.4154, 0.2539, 0.433, 0.2539, 0.433, 0.6808, 0.4154, 0.6808, 0.4175, 0.6541, 0.423, 0.649, 0.427, 0.6388, 0.4278, 0.3122, 0.4262, 0.3031, 0.423, 0.2954, 0.4187, 0.2909, 0.5423, 0.02693, 0.5441, 0.0001267, 0.5617, 0.0001415, 0.5617, 0.4271, 0.5441, 0.4271, 0.5423, 0.3906, 0.5476, 0.39, 0.5519, 0.3856, 0.5564, 0.3734, 0.5559, 0.04224, 0.5519, 0.03195, 0.5476, 0.02747, 0.949, 0.0002027, 0.9541, 0.0, 0.9532, 0.004452, 0.9482, 0.004917, 0.7021, 0.3854, 0.7076, 0.3905, 0.7098, 0.427, 0.6918, 0.427, 0.6918, 8.084e-07, 0.7098, 0.0, 0.7076, 0.02672, 0.7021, 0.03181, 0.6988, 0.03952, 0.6972, 0.04857, 0.698, 0.3752, 0.3603, 0.6925, 0.3607, 0.6968, 0.3556, 0.6965, 0.355, 0.6909, 0.995, 0.4438, 0.995, 0.4348, 1.0, 0.4387, 0.9804, 0.3532, 0.9767, 0.3537, 0.9744, 0.3434, 0.9782, 0.3421, 0.9409, 0.7803, 0.9378, 0.7683, 0.9425, 0.773, 0.9448, 0.7807, 0.6801, 0.6468, 0.678, 0.6579, 0.6742, 0.6566, 0.6764, 0.6463, 0.9692, 0.0005402, 0.974, 0.0, 0.9724, 0.01025, 0.9676, 0.01157, 0.8223, 0.00102, 0.8264, 0.005775, 0.8301, 0.01691, 0.8301, 0.3465, 0.8262, 0.3584, 0.8221, 0.3632, 0.8187, 0.3641, 0.815, 0.3631, 0.8107, 0.3583, 0.8068, 0.3473, 0.8068, 0.0177, 0.811, 0.005725, 0.8152, 0.001037, 0.8189, 0.0, 0.9603, 0.7847, 0.9594, 0.7728, 0.9645, 0.775, 0.9653, 0.7852, 0.4256, 0.6845, 0.4206, 0.6866, 0.421, 0.681, 0.4261, 0.6808, 0.4528, 0.6883, 0.453, 0.6927, 0.448, 0.6922, 0.4476, 0.6866, 0.9781, 0.4276, 0.9774, 0.4396, 0.9726, 0.4374, 0.9733, 0.4271, 0.9636, 0.4484, 0.9594, 0.7728, 0.9587, 0.4432, 0.9595, 0.4321, 0.9645, 0.4316, 0.9639, 0.4393, 0.9587, 0.4432, 0.9636, 0.4484, 0.9645, 0.775, 0.9594, 0.7728, 0.9603, 0.4273, 0.9653, 0.4271, 0.9645, 0.4316, 0.9595, 0.4321, 0.9717, 0.764, 0.9726, 0.4374, 0.9774, 0.4396, 0.4525, 0.6846, 0.4476, 0.6866, 0.4479, 0.6811, 0.453, 0.6808, 0.9717, 0.764, 0.9774, 0.4396, 0.9766, 0.7692, 0.9773, 0.7802, 0.9725, 0.7807, 0.972, 0.7731, 0.9766, 0.7692, 0.4258, 0.6883, 0.4261, 0.6927, 0.421, 0.6922, 0.4206, 0.6866, 0.9781, 0.785, 0.9733, 0.7852, 0.9725, 0.7807, 0.9773, 0.7802, 0.8939, 0.7855, 0.89, 0.791, 0.8855, 0.7905, 0.8815, 0.7854, 0.878, 0.7734, 0.8784, 0.4438, 0.8817, 0.4328, 0.8853, 0.4281, 0.8882, 0.4271, 0.891, 0.4282, 0.8941, 0.433, 0.897, 0.4441, 0.897, 0.7736, 0.678, 0.6579, 0.6778, 0.9875, 0.6739, 0.9878, 0.6742, 0.6566, 0.3159, 0.692, 0.3155, 0.6863, 0.3207, 0.6913, 0.3207, 0.6913, 0.3212, 0.6969, 0.3162, 0.6966, 0.3159, 0.692, 0.9542, 0.01159, 0.9587, 0.01028, 0.9583, 0.3369, 0.9541, 0.3411, 0.9564, 0.3531, 0.9541, 0.3411, 0.9591, 0.3459, 0.961, 0.3536, 0.6801, 0.9994, 0.6764, 0.9999, 0.6739, 0.9878, 0.6778, 0.9875, 0.9564, 0.0005286, 0.961, 0.0, 0.9587, 0.01028, 0.9542, 0.01159, 0.9583, 0.3369, 0.9591, 0.3459, 0.9541, 0.3411, 0.3206, 0.6853, 0.3155, 0.6863, 0.3162, 0.6809, 0.3212, 0.6806, 0.3265, 0.685, 0.3215, 0.6855, 0.3219, 0.681, 0.3268, 0.6806, 0.3264, 0.6927, 0.3268, 0.6969, 0.3219, 0.6966, 0.3212, 0.6912, 0.3261, 0.689, 0.3212, 0.6912, 0.3215, 0.6855, 0.3265, 0.685, 0.7792, 0.3583, 0.775, 0.3631, 0.7714, 0.3641, 0.7675, 0.3631, 0.7631, 0.3583, 0.7591, 0.3473, 0.7591, 0.0177, 0.7634, 0.005774, 0.7677, 0.001055, 0.7717, 0.0, 0.7752, 0.001035, 0.7794, 0.005781, 0.7832, 0.01681, 0.7832, 0.3464, 0.9207, 0.3579, 0.9198, 0.3531, 0.9249, 0.3536, 0.9261, 0.3587, 0.2869, 0.6864, 0.2922, 0.6849, 0.2919, 0.6886, 0.7146, 0.9884, 0.7098, 0.9897, 0.7097, 0.6631, 0.7145, 0.6587, 0.7154, 0.6468, 0.7145, 0.6587, 0.71, 0.654, 0.7107, 0.6463, 0.9198, 0.3531, 0.919, 0.3411, 0.924, 0.3414, 0.9249, 0.3536, 0.7154, 0.9994, 0.7107, 1.0, 0.7098, 0.9897, 0.7146, 0.9884, 0.7097, 0.6631, 0.71, 0.654, 0.7145, 0.6587, 0.4419, 0.6853, 0.4369, 0.6859, 0.4371, 0.6814, 0.4422, 0.6808, 0.9202, 0.01153, 0.9253, 0.01024, 0.924, 0.3414, 0.919, 0.3411, 0.4418, 0.6892, 0.4368, 0.6916, 0.4369, 0.6859, 0.4419, 0.6853, 0.9211, 0.0005156, 0.9261, 0.0, 0.9253, 0.01024, 0.9202, 0.01153, 0.2919, 0.6886, 0.2922, 0.6925, 0.2872, 0.692, 0.2869, 0.6864, 0.2922, 0.6849, 0.2869, 0.6864, 0.2876, 0.6809, 0.2927, 0.6806, 0.8661, 0.000974, 0.8697, 0.00567, 0.873, 0.01676, 0.873, 0.3463, 0.8695, 0.3583, 0.8659, 0.3631, 0.8628, 0.3641, 0.8594, 0.3632, 0.8554, 0.3584, 0.8518, 0.3474, 0.8517, 0.0178, 0.8557, 0.005745, 0.8596, 0.001067, 0.863, 0.0, 0.3322, 0.6925, 0.3325, 0.6968, 0.3275, 0.6965, 0.3268, 0.6909, 0.9334, 0.01158, 0.938, 0.01025, 0.9376, 0.3369, 0.9333, 0.3412, 0.2418, 0.5801, 0.2418, 0.5924, 0.2378, 0.5909, 0.2381, 0.5804, 0.9357, 0.0004701, 0.9403, 0.0, 0.938, 0.01025, 0.9334, 0.01158, 0.6801, 0.9706, 0.6864, 0.6463, 0.6842, 0.9759, 0.3321, 0.685, 0.327, 0.6854, 0.3275, 0.6809, 0.3325, 0.6806, 0.2418, 0.2535, 0.2418, 0.5801, 0.2381, 0.5779, 0.309, 0.6887, 0.3094, 0.6925, 0.3043, 0.6921, 0.3041, 0.6865, 0.6864, 0.987, 0.6827, 0.9875, 0.6809, 0.9798, 0.6842, 0.9759, 0.3318, 0.6887, 0.3268, 0.6909, 0.327, 0.6854, 0.3321, 0.685, 0.3094, 0.6925, 0.3098, 0.6969, 0.3047, 0.6965, 0.3043, 0.6921, 0.3094, 0.685, 0.3041, 0.6865, 0.3047, 0.6809, 0.3098, 0.6806, 0.9357, 0.3531, 0.9333, 0.3412, 0.9384, 0.3459, 0.9403, 0.3536, 0.3041, 0.6865, 0.3094, 0.685, 0.309, 0.6887, 0.9376, 0.3369, 0.9384, 0.3459, 0.9333, 0.3412, 0.8341, 0.005795, 0.8381, 0.001029, 0.8415, 0.0, 0.8447, 0.001042, 0.8484, 0.005839, 0.8517, 0.01689, 0.8517, 0.3464, 0.8482, 0.3584, 0.8445, 0.3631, 0.8412, 0.3642, 0.8379, 0.3631, 0.8339, 0.3583, 0.8301, 0.3464, 0.8305, 0.01681, 0.3037, 0.6851, 0.2987, 0.6855, 0.2991, 0.681, 0.3041, 0.6806, 0.9491, 0.4439, 0.9495, 0.7704, 0.9448, 0.7682, 0.3034, 0.6889, 0.2984, 0.6911, 0.2987, 0.6855, 0.3037, 0.6851, 0.9843, 0.7802, 0.9806, 0.7807, 0.9784, 0.7705, 0.982, 0.7683, 0.2976, 0.6886, 0.298, 0.6925, 0.2929, 0.692, 0.2927, 0.6864, 0.2979, 0.6849, 0.2927, 0.6864, 0.2934, 0.6809, 0.2984, 0.6806, 0.298, 0.6925, 0.2984, 0.697, 0.2934, 0.6966, 0.2929, 0.692, 0.3037, 0.6926, 0.3041, 0.697, 0.2991, 0.6966, 0.2984, 0.6911, 0.2927, 0.6864, 0.2979, 0.6849, 0.2976, 0.6886, 0.9472, 0.7802, 0.9448, 0.7682, 0.9495, 0.7704, 0.9518, 0.7807, 0.9491, 0.4439, 0.9448, 0.7682, 0.945, 0.4387, 0.9843, 0.4277, 0.9821, 0.4388, 0.9781, 0.4393, 0.9806, 0.4271, 0.7562, 0.4281, 0.7605, 0.4329, 0.7645, 0.444, 0.7645, 0.7736, 0.7603, 0.7855, 0.756, 0.7903, 0.7524, 0.7913, 0.7487, 0.7903, 0.7443, 0.7855, 0.7403, 0.7744, 0.7403, 0.4448, 0.7446, 0.4329, 0.7489, 0.4282, 0.7526, 0.4271, 0.9891, 0.7692, 0.9844, 0.7705, 0.9843, 0.4439, 0.9891, 0.4397, 0.4363, 0.6846, 0.4314, 0.6866, 0.4318, 0.681, 0.4368, 0.6808, 0.4147, 0.689, 0.4153, 0.6927, 0.4102, 0.6925, 0.4098, 0.687, 0.9899, 0.7802, 0.9851, 0.7807, 0.9844, 0.7705, 0.9891, 0.7692, 0.949, 0.3624, 0.9481, 0.3575, 0.9532, 0.3581, 0.9541, 0.3626, 0.415, 0.6853, 0.4098, 0.687, 0.4102, 0.6814, 0.4153, 0.6808, 0.9481, 0.3575, 0.9473, 0.3456, 0.9526, 0.3504, 0.9532, 0.3581, 0.4366, 0.6883, 0.4368, 0.6927, 0.4318, 0.6922, 0.4314, 0.6866, 0.4098, 0.687, 0.415, 0.6853, 0.4147, 0.689, 0.9474, 0.01601, 0.9524, 0.0147, 0.9522, 0.3413, 0.9473, 0.3456, 0.9899, 0.4276, 0.9891, 0.4397, 0.9845, 0.4348, 0.9851, 0.4271, 0.9522, 0.3413, 0.9526, 0.3504, 0.9473, 0.3456, 0.9482, 0.004917, 0.9532, 0.004452, 0.9524, 0.0147, 0.9474, 0.01601, 0.9843, 0.4439, 0.9845, 0.4348, 0.9891, 0.4397, 0.7966, 0.7902, 0.7927, 0.7855, 0.789, 0.7745, 0.7886, 0.4448, 0.7924, 0.4329, 0.7963, 0.4282, 0.7997, 0.4271, 0.8036, 0.4282, 0.8078, 0.4329, 0.812, 0.4448, 0.812, 0.7744, 0.8081, 0.7854, 0.8038, 0.7902, 0.8, 0.7913, 0.2807, 0.6925, 0.2811, 0.6969, 0.2761, 0.6966, 0.2756, 0.692, 0.9247, 0.4386, 0.9298, 0.4373, 0.9286, 0.7685, 0.9236, 0.7682, 0.9861, 0.0005446, 0.9853, 0.01158, 0.9807, 0.007692, 0.9813, 0.0, 0.9256, 0.4276, 0.9307, 0.4271, 0.9298, 0.4373, 0.9247, 0.4386, 0.9861, 0.3531, 0.9813, 0.3536, 0.9805, 0.3434, 0.9853, 0.3412, 0.9804, 0.01681, 0.9807, 0.007692, 0.9853, 0.01158, 0.2806, 0.6849, 0.2754, 0.6864, 0.2761, 0.6809, 0.2811, 0.6806, 0.4312, 0.6853, 0.4261, 0.686, 0.4263, 0.6814, 0.4314, 0.6808, 0.9253, 0.785, 0.9244, 0.7802, 0.9295, 0.7807, 0.9307, 0.7858, 0.2754, 0.6864, 0.2806, 0.6849, 0.2804, 0.6886, 0.431, 0.6892, 0.4261, 0.6916, 0.4261, 0.686, 0.4312, 0.6853, 0.9244, 0.7802, 0.9236, 0.7682, 0.9286, 0.7685, 0.9295, 0.7807, 0.2804, 0.6886, 0.2807, 0.6925, 0.2756, 0.692, 0.2754, 0.6864, 0.9097, 0.4281, 0.9128, 0.4328, 0.9156, 0.4439, 0.9156, 0.7735, 0.9127, 0.7854, 0.9096, 0.7903, 0.907, 0.7913, 0.9039, 0.7903, 0.9003, 0.7855, 0.897, 0.7744, 0.897, 0.4449, 0.9006, 0.4328, 0.904, 0.4282, 0.9072, 0.4271, 0.3151, 0.6925, 0.3155, 0.6969, 0.3105, 0.6966, 0.3098, 0.691, 0.3382, 0.6865, 0.3434, 0.685, 0.3431, 0.6887, 0.3151, 0.685, 0.31, 0.6854, 0.3105, 0.6809, 0.3155, 0.6806, 0.9427, 0.3531, 0.9403, 0.3411, 0.9454, 0.3459, 0.9473, 0.3536, 0.3147, 0.6887, 0.3098, 0.691, 0.31, 0.6854, 0.3151, 0.685, 0.3431, 0.6887, 0.3435, 0.6925, 0.3384, 0.6921, 0.3382, 0.6865, 0.3435, 0.6925, 0.3438, 0.6968, 0.3388, 0.6965, 0.3384, 0.6921, 0.9446, 0.3368, 0.9454, 0.3459, 0.9403, 0.3411, 0.9404, 0.01156, 0.945, 0.01023, 0.9446, 0.3368, 0.9403, 0.3411, 0.9804, 0.0004928, 0.978, 0.01254, 0.9748, 0.007729, 0.9767, 0.0, 0.9782, 0.3421, 0.9744, 0.3434, 0.974, 0.01683, 0.978, 0.01254, 0.9427, 0.0004888, 0.9473, 0.0, 0.945, 0.01023, 0.9404, 0.01156, 0.3434, 0.685, 0.3382, 0.6865, 0.3388, 0.6809, 0.3438, 0.6806, 0.974, 0.01683, 0.9748, 0.007729, 0.978, 0.01254, 0.9292, 0.3532, 0.9261, 0.3412, 0.9309, 0.3459, 0.9333, 0.3537, 0.8426, 0.428, 0.8469, 0.4271, 0.852, 0.4309, 0.8569, 0.4448, 0.8569, 0.7743, 0.8532, 0.7854, 0.848, 0.7911, 0.8428, 0.7903, 0.8391, 0.7854, 0.8357, 0.7744, 0.8353, 0.4448, 0.8389, 0.4328, 0.9263, 0.01159, 0.9304, 0.0103, 0.9299, 0.3369, 0.9261, 0.3412, 0.9717, 0.784, 0.9674, 0.7845, 0.9653, 0.7704, 0.9698, 0.7702, 0.9291, 0.0005235, 0.9333, 0.0, 0.9304, 0.0103, 0.9263, 0.01159, 0.9299, 0.3369, 0.9309, 0.3459, 0.9261, 0.3412, 0.3869, 0.6864, 0.3819, 0.6865, 0.3825, 0.6812, 0.3876, 0.6808, 0.2865, 0.6851, 0.2814, 0.6855, 0.2819, 0.6809, 0.2869, 0.6806, 0.2817, 0.6954, 0.2811, 0.69, 0.2863, 0.6913, 0.9717, 0.4296, 0.9703, 0.4406, 0.9659, 0.4393, 0.9679, 0.4271, 0.2863, 0.6913, 0.2811, 0.69, 0.2814, 0.6855, 0.2865, 0.6851, 0.3869, 0.6864, 0.3873, 0.6916, 0.3822, 0.6911, 0.3819, 0.6865, 0.9703, 0.4406, 0.9698, 0.7702, 0.9653, 0.7704, 0.9659, 0.4393, 0.3873, 0.6916, 0.3876, 0.6961, 0.3826, 0.6957, 0.3822, 0.6911, 0.7317, 0.4281, 0.736, 0.4328, 0.7403, 0.4448, 0.7403, 0.7744, 0.7363, 0.7855, 0.732, 0.7903, 0.7283, 0.7913, 0.7246, 0.7903, 0.7203, 0.7855, 0.7164, 0.7744, 0.716, 0.4449, 0.7201, 0.4329, 0.7243, 0.4282, 0.728, 0.4271, 0.3929, 0.6853, 0.3876, 0.6869, 0.388, 0.6813, 0.3932, 0.6808, 0.9156, 0.02127, 0.9159, 0.3479, 0.9107, 0.3457, 0.9123, 0.005015, 0.9174, 0.004488, 0.9162, 0.0122, 0.9108, 0.01608, 0.4095, 0.6883, 0.4098, 0.6927, 0.4046, 0.6922, 0.4042, 0.6866, 0.3876, 0.6869, 0.3929, 0.6853, 0.3927, 0.689, 0.9139, 0.0001975, 0.919, 0.0, 0.9174, 0.004488, 0.9123, 0.005015, 0.9899, 0.7802, 0.9899, 0.7691, 0.995, 0.773, 0.995, 0.7807, 0.4093, 0.6845, 0.4042, 0.6866, 0.4046, 0.681, 0.4098, 0.6808, 0.3927, 0.689, 0.3932, 0.6928, 0.3879, 0.6925, 0.3876, 0.6869, 0.9138, 0.3623, 0.9123, 0.3576, 0.9174, 0.3581, 0.919, 0.3626, 0.995, 0.764, 0.995, 0.773, 0.9899, 0.7691, 0.9123, 0.3576, 0.9107, 0.3457, 0.9159, 0.3479, 0.9174, 0.3581, 0.9899, 0.4276, 0.995, 0.4271, 0.995, 0.4374, 0.9899, 0.4396, 0.9156, 0.02127, 0.9107, 0.3457, 0.9108, 0.01608, 0.8312, 0.7855, 0.8269, 0.7903, 0.8233, 0.7913, 0.8198, 0.7902, 0.8158, 0.7855, 0.812, 0.7744, 0.812, 0.4448, 0.816, 0.4329, 0.82, 0.4282, 0.8235, 0.4271, 0.8272, 0.4282, 0.8314, 0.4329, 0.8353, 0.444, 0.8353, 0.7736, 0.996, 0.3576, 0.9912, 0.3581, 0.9912, 0.3478, 0.996, 0.3465, 0.458, 0.6853, 0.453, 0.6871, 0.4534, 0.6814, 0.4583, 0.6808, 0.9961, 0.3623, 0.9913, 0.3626, 0.9912, 0.3581, 0.996, 0.3576, 0.4203, 0.6885, 0.4206, 0.6929, 0.4157, 0.6924, 0.4153, 0.6867, 0.453, 0.6871, 0.458, 0.6853, 0.4579, 0.6891, 0.4201, 0.6846, 0.4153, 0.6867, 0.4157, 0.6811, 0.4206, 0.6808, 0.9692, 0.3531, 0.9675, 0.3411, 0.9727, 0.3459, 0.974, 0.3536, 0.4579, 0.6891, 0.4583, 0.6928, 0.4535, 0.6926, 0.453, 0.6871, 0.9961, 0.00022, 0.9961, 0.004967, 0.9913, 0.004446, 0.9914, 0.0, 0.9721, 0.3369, 0.9727, 0.3459, 0.9675, 0.3411, 0.9676, 0.01157, 0.9724, 0.01025, 0.9721, 0.3369, 0.9675, 0.3411, 0.996, 0.3465, 0.9912, 0.3478, 0.9912, 0.01661, 0.996, 0.01689, 0.9961, 0.004967, 0.996, 0.01689, 0.9912, 0.01661, 0.9913, 0.004446, 0.6925, 0.9995, 0.6883, 1.0, 0.687, 0.9923, 0.6909, 0.9884, 0.9003, 0.0, 0.9048, 0.0009097, 0.9079, 0.005736, 0.9107, 0.0168, 0.9107, 0.3464, 0.9078, 0.3584, 0.9046, 0.3631, 0.9001, 0.364, 0.8954, 0.3584, 0.892, 0.3472, 0.892, 0.01761, 0.8955, 0.005632, 0.6864, 0.9832, 0.6867, 0.6566, 0.6908, 0.6588, 0.3813, 0.6866, 0.3764, 0.6867, 0.377, 0.6811, 0.3819, 0.6808, 0.9414, 0.764, 0.9425, 0.773, 0.9378, 0.7683, 0.938, 0.4387, 0.9419, 0.4374, 0.9414, 0.764, 0.9378, 0.7683, 0.9408, 0.4277, 0.9448, 0.4271, 0.9419, 0.4374, 0.938, 0.4387, 0.3758, 0.6914, 0.3764, 0.6971, 0.3714, 0.6968, 0.3708, 0.6912, 0.376, 0.6853, 0.371, 0.6857, 0.3714, 0.6812, 0.3764, 0.6808, 0.3813, 0.6866, 0.3816, 0.6927, 0.3766, 0.6923, 0.3764, 0.6867, 0.6925, 0.6468, 0.6908, 0.6588, 0.6867, 0.6566, 0.6883, 0.6463, 0.3758, 0.6914, 0.3708, 0.6912, 0.371, 0.6857, 0.376, 0.6853, 0.3816, 0.6927, 0.3819, 0.6971, 0.377, 0.6968, 0.3766, 0.6923, 0.6864, 0.9832, 0.6908, 0.6588, 0.6909, 0.9884, 0.889, 0.3584, 0.8859, 0.3631, 0.8832, 0.3641, 0.8801, 0.3631, 0.8764, 0.3583, 0.873, 0.3473, 0.873, 0.01769, 0.8766, 0.005776, 0.8803, 0.001044, 0.8833, 0.0, 0.8861, 0.001068, 0.8891, 0.005809, 0.892, 0.01687, 0.892, 0.3465, 0.3546, 0.6926, 0.355, 0.6969, 0.3501, 0.6966, 0.3498, 0.6922, 0.697, 0.9883, 0.6928, 0.9896, 0.6925, 0.6631, 0.6969, 0.6587, 0.9547, 0.7801, 0.9518, 0.7682, 0.9559, 0.7705, 0.9587, 0.7807, 0.9556, 0.4393, 0.9518, 0.7682, 0.952, 0.4387, 0.6985, 0.9994, 0.6944, 0.9999, 0.6928, 0.9896, 0.697, 0.9883, 0.9547, 0.4276, 0.9587, 0.4271, 0.9556, 0.4393, 0.952, 0.4387, 0.3546, 0.685, 0.3494, 0.6866, 0.3501, 0.6809, 0.355, 0.6806, 0.9556, 0.4393, 0.9559, 0.7705, 0.9518, 0.7682, 0.349, 0.6849, 0.3442, 0.6854, 0.3445, 0.6809, 0.3494, 0.6806, 0.349, 0.6925, 0.3494, 0.6969, 0.3445, 0.6966, 0.3438, 0.6909, 0.3494, 0.6866, 0.3546, 0.685, 0.3543, 0.6888, 0.3487, 0.6888, 0.3438, 0.6909, 0.3442, 0.6854, 0.349, 0.6849, 0.6985, 0.6468, 0.6969, 0.6587, 0.6931, 0.654, 0.6944, 0.6463, 0.3543, 0.6888, 0.3546, 0.6926, 0.3498, 0.6922, 0.3494, 0.6866, 0.6925, 0.6631, 0.6931, 0.654, 0.6969, 0.6587, 0.7917, 0.3632, 0.7874, 0.3584, 0.7832, 0.3464, 0.7837, 0.01682, 0.7876, 0.005792, 0.7919, 0.0009968, 0.7956, 0.0, 0.799, 0.001008, 0.8031, 0.005817, 0.8068, 0.01687, 0.8068, 0.3465, 0.8028, 0.3584, 0.7988, 0.3631, 0.7953, 0.3642, 0.3659, 0.6925, 0.3662, 0.6968, 0.3613, 0.6965, 0.3608, 0.6921, 0.9187, 0.7848, 0.917, 0.7728, 0.922, 0.775, 0.9236, 0.7852, 1.0, 0.7803, 0.9951, 0.7807, 0.995, 0.7705, 1.0, 0.7682, 0.9202, 0.4485, 0.917, 0.7728, 0.9156, 0.4433, 0.3658, 0.685, 0.3607, 0.6865, 0.3612, 0.6809, 0.3662, 0.6806, 0.9202, 0.4485, 0.922, 0.775, 0.917, 0.7728, 0.917, 0.4322, 0.9219, 0.4316, 0.9208, 0.4394, 0.9156, 0.4433, 0.4473, 0.6883, 0.4476, 0.6927, 0.4426, 0.6922, 0.4422, 0.6866, 0.3607, 0.6865, 0.3658, 0.685, 0.3655, 0.6887, 0.9186, 0.4273, 0.9236, 0.4271, 0.9219, 0.4316, 0.917, 0.4322, 1.0, 0.4276, 1.0, 0.4387, 0.995, 0.4348, 0.995, 0.4271, 0.4471, 0.6845, 0.4422, 0.6866, 0.4425, 0.681, 0.4476, 0.6808, 0.3655, 0.6887, 0.3659, 0.6925, 0.3608, 0.6921, 0.3607, 0.6865, 0.7764, 0.4271, 0.7802, 0.4282, 0.7844, 0.4329, 0.7886, 0.4448, 0.7886, 0.7744, 0.7847, 0.7855, 0.7804, 0.7902, 0.7766, 0.7913, 0.7729, 0.7902, 0.7686, 0.7855, 0.7645, 0.7735, 0.7645, 0.444, 0.7684, 0.4329, 0.7727, 0.4282, 0.9911, 0.004945, 0.9911, 0.01592, 0.9861, 0.01463, 0.9861, 0.004434, 0.9626, 0.3531, 0.9611, 0.3421, 0.966, 0.3434, 0.9675, 0.3536, 0.9911, 0.3575, 0.9861, 0.358, 0.9861, 0.3458, 0.9911, 0.3455, 0.9911, 0.01592, 0.9911, 0.3455, 0.9861, 0.3458, 0.9861, 0.01463, 0.9611, 0.3421, 0.961, 0.01248, 0.9657, 0.01676, 0.966, 0.3434, 0.9912, 0.3623, 0.9862, 0.3625, 0.9861, 0.358, 0.9911, 0.3575, 0.3983, 0.6846, 0.3932, 0.6867, 0.3937, 0.6812, 0.3987, 0.6808, 0.9626, 0.0005334, 0.9675, 0.0, 0.9663, 0.007683, 0.961, 0.01248, 0.4037, 0.689, 0.4042, 0.6929, 0.3992, 0.6926, 0.3987, 0.687, 0.4039, 0.6853, 0.3987, 0.687, 0.3992, 0.6813, 0.4042, 0.6808, 0.9912, 0.0002558, 0.9911, 0.004945, 0.9861, 0.004434, 0.9862, 0.0, 0.3983, 0.6884, 0.3987, 0.6929, 0.3937, 0.6924, 0.3932, 0.6867, 0.3987, 0.687, 0.4039, 0.6853, 0.4037, 0.689, 0.9337, 0.7803, 0.9307, 0.7683, 0.9345, 0.7686, 0.9378, 0.7807, 0.8712, 0.4281, 0.8748, 0.4329, 0.878, 0.4439, 0.878, 0.7735, 0.8746, 0.7855, 0.871, 0.7902, 0.8679, 0.7913, 0.8645, 0.7903, 0.8606, 0.7855, 0.8569, 0.7744, 0.8569, 0.4449, 0.8607, 0.4329, 0.8648, 0.4281, 0.8681, 0.4271, 0.6678, 0.9831, 0.6723, 0.6587, 0.6724, 0.9883, 0.6739, 0.9994, 0.6697, 0.9999, 0.6684, 0.9922, 0.6724, 0.9883, 0.6678, 0.9831, 0.6681, 0.6565, 0.6723, 0.6587, 0.3603, 0.685, 0.3552, 0.6854, 0.3556, 0.6809, 0.3607, 0.6806, 0.9308, 0.4387, 0.9349, 0.4374, 0.9345, 0.7686, 0.9307, 0.7683, 0.3599, 0.6887, 0.355, 0.6909, 0.3552, 0.6854, 0.3603, 0.685, 0.9337, 0.4276, 0.9378, 0.4271, 0.9349, 0.4374, 0.9308, 0.4387, 0.3378, 0.6925, 0.3382, 0.6969, 0.3331, 0.6966, 0.3325, 0.6909, 0.3378, 0.685, 0.3327, 0.6854, 0.3331, 0.6809, 0.3382, 0.6806, 0.6739, 0.6468, 0.6723, 0.6587, 0.6681, 0.6565, 0.6697, 0.6463, 0.3374, 0.6887, 0.3325, 0.6909, 0.3327, 0.6854, 0.3378, 0.685, 0.2643, 0.6806, 0.2642, 0.6976, 0.2533, 0.6976, 0.2533, 0.6806, 0.1305, 0.7092, 0.04703, 0.677, 0.02605, 0.6069, 0.04662, 0.5541, 0.112, 0.5179, 0.1865, 0.5486, 0.2104, 0.6046, 0.1977, 0.6643, 0.2642, 0.8096, 0.2532, 0.8096, 0.2532, 0.7865, 0.2641, 0.7865, 0.112, 0.5179, 0.08389, 0.4983, 0.1068, 0.4937, 0.6987, 0.6631, 0.6987, 0.6463, 0.7097, 0.6463, 0.7096, 0.6631, 0.2641, 0.7865, 0.2532, 0.7865, 0.2532, 0.7629, 0.2641, 0.7629, 0.6986, 0.6827, 0.6987, 0.6631, 0.7096, 0.6631, 0.7095, 0.6827, 0.2641, 0.7396, 0.2641, 0.7629, 0.2532, 0.7629, 0.2532, 0.7396, 0.6986, 0.7046, 0.6986, 0.6827, 0.7095, 0.6827, 0.7095, 0.7046, 0.1745, 0.5074, 0.1865, 0.5486, 0.112, 0.5179, 0.153, 0.4983, 0.6985, 0.7278, 0.6986, 0.7046, 0.7095, 0.7046, 0.7095, 0.7278, 0.1865, 0.5486, 0.1745, 0.5074, 0.1939, 0.5205, 0.6985, 0.7515, 0.6985, 0.7278, 0.7095, 0.7278, 0.7095, 0.7515, 0.6985, 0.7515, 0.7095, 0.7515, 0.7095, 0.7747, 0.6986, 0.7747, 0.1865, 0.5486, 0.2104, 0.5373, 0.2234, 0.5569, 0.2323, 0.5788, 0.2104, 0.6046, 0.1865, 0.5486, 0.2234, 0.5569, 0.6986, 0.7747, 0.7095, 0.7747, 0.7095, 0.7965, 0.6986, 0.7965, 0.6986, 0.7965, 0.7095, 0.7965, 0.7096, 0.8162, 0.6987, 0.8162, 0.2104, 0.6046, 0.2323, 0.5788, 0.2369, 0.602, 0.6987, 0.8162, 0.7096, 0.8162, 0.7097, 0.8329, 0.6987, 0.8329, 0.2369, 0.6257, 0.2323, 0.6489, 0.1977, 0.6643, 0.2104, 0.6046, 0.2754, 0.8337, 0.2644, 0.8337, 0.2643, 0.8142, 0.2753, 0.8142, 0.2753, 0.8142, 0.2643, 0.8142, 0.2643, 0.7924, 0.2753, 0.7924, 0.1977, 0.6643, 0.2323, 0.6489, 0.2234, 0.6707, 0.2753, 0.7924, 0.2643, 0.7924, 0.2643, 0.7692, 0.2752, 0.7692, 0.2752, 0.7692, 0.2643, 0.7692, 0.2643, 0.7456, 0.2752, 0.7456, 0.1977, 0.6643, 0.2104, 0.6904, 0.1939, 0.7071, 0.177, 0.2877, 0.1616, 0.2917, 0.145, 0.2848, 0.1482, 0.2741, 0.02343, 0.4135, 0.03772, 0.4174, 0.04769, 0.4325, 0.03922, 0.4396, 0.2193, 0.3533, 0.2198, 0.3924, 0.2096, 0.3827, 0.2096, 0.3645, 0.2193, 0.3533, 0.2061, 0.3466, 0.1992, 0.3298, 0.205, 0.317, 0.205, 0.317, 0.1892, 0.3147, 0.1765, 0.3018, 0.177, 0.2877, 0.02343, 0.4135, 0.01644, 0.3838, 0.02735, 0.3827, 0.03085, 0.4006, 0.2198, 0.3924, 0.2042, 0.4317, 0.1992, 0.4174, 0.2061, 0.4006, 0.01644, 0.3838, 0.01787, 0.3515, 0.02735, 0.3645, 0.02735, 0.3827, 0.1757, 0.4602, 0.1765, 0.4454, 0.1892, 0.4325, 0.2042, 0.4317, 0.1892, 0.4325, 0.1992, 0.4174, 0.2042, 0.4317, 0.02805, 0.3246, 0.03772, 0.3298, 0.03085, 0.3466, 0.01787, 0.3515, 0.2061, 0.4006, 0.2096, 0.3827, 0.2198, 0.3924, 0.02805, 0.3246, 0.04692, 0.2986, 0.04769, 0.3147, 0.03772, 0.3298, 0.1482, 0.4731, 0.145, 0.4624, 0.1616, 0.4555, 0.1757, 0.4602, 0.1203, 0.478, 0.1274, 0.466, 0.145, 0.4624, 0.1482, 0.4731, 0.08056, 0.2765, 0.0753, 0.2917, 0.06038, 0.3018, 0.04692, 0.2986, 0.0887, 0.4731, 0.09188, 0.4624, 0.1095, 0.466, 0.1203, 0.478, 0.1183, 0.2693, 0.1095, 0.2812, 0.09188, 0.2848, 0.08056, 0.2765, 0.06143, 0.4604, 0.0753, 0.4555, 0.09188, 0.4624, 0.0887, 0.4731, 0.1482, 0.2741, 0.145, 0.2848, 0.1274, 0.2812, 0.1183, 0.2693, 0.1274, 0.2812, 0.1095, 0.2812, 0.1183, 0.2693, 0.06038, 0.4454, 0.0753, 0.4555, 0.06143, 0.4604, 0.03922, 0.4396, 0.04769, 0.4325, 0.06038, 0.4454, 0.06143, 0.4604, 0.2642, 0.6976, 0.2642, 0.7176, 0.2532, 0.7176, 0.2533, 0.6976, 0.112, 0.5179, 0.06234, 0.5074, 0.08389, 0.4983, 0.2643, 0.8507, 0.2533, 0.8508, 0.2533, 0.8313, 0.2642, 0.8313, 0.06234, 0.5074, 0.112, 0.5179, 0.04662, 0.5541, 0.04294, 0.5205, 0.2642, 0.7176, 0.2641, 0.7396, 0.2532, 0.7396, 0.2532, 0.7176, 0.253, 0.6975, 0.242, 0.6975, 0.2422, 0.6806, 0.2532, 0.6806, 0.253, 0.6975, 0.2528, 0.7174, 0.2419, 0.7174, 0.242, 0.6975, 0.04662, 0.5541, 0.02644, 0.5373, 0.04294, 0.5205, 0.2528, 0.7393, 0.2418, 0.7394, 0.2419, 0.7174, 0.2528, 0.7174, 0.04662, 0.5541, 0.01348, 0.5569, 0.02644, 0.5373, 0.004552, 0.5788, 0.01348, 0.5569, 0.04662, 0.5541, 0.02605, 0.6069, 0.2527, 0.7626, 0.2418, 0.7626, 0.2418, 0.7394, 0.2528, 0.7393, 0.2528, 0.7863, 0.2418, 0.7863, 0.2418, 0.7626, 0.2527, 0.7626, 0.02605, 0.6069, 7.485e-09, 0.602, 0.004552, 0.5788, 0.2528, 0.8094, 0.2419, 0.8094, 0.2418, 0.7863, 0.2528, 0.7863, 0.02605, 0.6069, 0.0, 0.6257, 7.485e-09, 0.602, 0.08389, 0.7293, 0.06234, 0.7203, 0.04703, 0.677, 0.1305, 0.7092, 0.004552, 0.6489, 0.0, 0.6257, 0.02605, 0.6069, 0.04703, 0.677, 0.253, 0.8312, 0.242, 0.8312, 0.2419, 0.8094, 0.2528, 0.8094, 0.2532, 0.8507, 0.2422, 0.8507, 0.242, 0.8312, 0.253, 0.8312, 0.1305, 0.7092, 0.1068, 0.7339, 0.08389, 0.7293, 0.04703, 0.677, 0.01348, 0.6707, 0.004552, 0.6489, 0.2753, 0.7004, 0.2643, 0.7004, 0.2644, 0.6806, 0.2754, 0.6806, 0.1305, 0.7092, 0.153, 0.7293, 0.1301, 0.7339, 0.2753, 0.7223, 0.2643, 0.7223, 0.2643, 0.7004, 0.2753, 0.7004, 0.1305, 0.7092, 0.1745, 0.7203, 0.153, 0.7293, 0.2752, 0.7456, 0.2643, 0.7456, 0.2643, 0.7223, 0.2753, 0.7223, 0.04703, 0.677, 0.06234, 0.7203, 0.04294, 0.7071, 0.1939, 0.7071, 0.1745, 0.7203, 0.1305, 0.7092, 0.1977, 0.6643, 0.2369, 0.3618, 0.2369, 0.3854, 0.2198, 0.3924, 0.2193, 0.3533, 0.2193, 0.3533, 0.2323, 0.3386, 0.2369, 0.3618, 0.2323, 0.4086, 0.2234, 0.4305, 0.2042, 0.4317, 0.2198, 0.3924, 0.1939, 0.4669, 0.1757, 0.4602, 0.2042, 0.4317, 0.2104, 0.4502, 0.1745, 0.48, 0.153, 0.4891, 0.1482, 0.4731, 0.1757, 0.4602, 0.153, 0.4891, 0.1301, 0.4937, 0.1203, 0.478, 0.1482, 0.4731, 0.1068, 0.4937, 0.08389, 0.4891, 0.0887, 0.4731, 0.1203, 0.478, 0.06234, 0.48, 0.06143, 0.4604, 0.0887, 0.4731, 0.08389, 0.4891, 0.04294, 0.4669, 0.02644, 0.4502, 0.03922, 0.4396, 0.06143, 0.4604, 0.06143, 0.4604, 0.06234, 0.48, 0.04294, 0.4669, 0.01348, 0.4305, 0.02343, 0.4135, 0.03922, 0.4396, 0.02644, 0.4502, 0.004552, 0.4086, 0.0, 0.3854, 0.01644, 0.3838, 0.02343, 0.4135, 1.497e-08, 0.3618, 0.01787, 0.3515, 0.01644, 0.3838, 0.0, 0.3854, 0.01348, 0.3167, 0.02805, 0.3246, 0.01787, 0.3515, 0.004552, 0.3386, 0.01787, 0.3515, 1.497e-08, 0.3618, 0.004552, 0.3386, 0.02644, 0.297, 0.04692, 0.2986, 0.02805, 0.3246, 0.01348, 0.3167, 0.06234, 0.2672, 0.08056, 0.2765, 0.04692, 0.2986, 0.04294, 0.2803, 0.04692, 0.2986, 0.02644, 0.297, 0.04294, 0.2803, 0.1068, 0.2535, 0.1183, 0.2693, 0.08056, 0.2765, 0.08389, 0.2581, 0.08056, 0.2765, 0.06234, 0.2672, 0.08389, 0.2581, 0.1301, 0.2535, 0.153, 0.2581, 0.1482, 0.2741, 0.1183, 0.2693, 0.1183, 0.2693, 0.1068, 0.2535, 0.1301, 0.2535, 0.1745, 0.2672, 0.177, 0.2877, 0.1482, 0.2741, 0.153, 0.2581, 0.2104, 0.297, 0.205, 0.317, 0.177, 0.2877, 0.1939, 0.2803, 0.177, 0.2877, 0.1745, 0.2672, 0.1939, 0.2803, 0.2323, 0.3386, 0.2193, 0.3533, 0.205, 0.317, 0.2234, 0.3167, 0.205, 0.317, 0.2104, 0.297, 0.2234, 0.3167])
me_cylinder.materials.append(mat_material)
me_cylinder.materials.append(mat_final)
me_cylinder.use_remesh_preserve_volume = False
me_cylinder.use_remesh_preserve_attributes = False
me_cylinder.use_mirror_vertex_groups = False
me_cylinder.update()

# ---- objects
ob_cylinder = bpy.data.objects.new('Cylinder', me_cylinder)
ob_lamp = bpy.data.objects.new('Lamp', light_lamp)
ob_camera = bpy.data.objects.new('Camera', cam_camera)

# ---- transforms, parenting, visibility, modifiers, constraints
ob_cylinder.location = (0.0, 0.0, 0.0)
ob_cylinder.lineart.crease_threshold = 0.0
ob_lamp.location = (4.076, 1.005, 5.904)
ob_lamp.rotation_euler = (0.6503, 0.05522, 1.866)
ob_lamp.lock_rotations_4d = False
ob_lamp.empty_display_type = 'ARROWS'
ob_lamp.color = (0.0, 0.0, 0.0, 0.0)
ob_lamp.lineart.crease_threshold = 0.0
ob_camera.location = (6.858, -6.251, 5.344)
ob_camera.rotation_euler = (1.109, 0.0, 0.8149)
ob_camera.lock_rotations_4d = False
ob_camera.empty_display_type = 'ARROWS'
ob_camera.color = (0.0, 0.0, 0.0, 0.0)
ob_camera.display_type = 'WIRE'
ob_camera.lineart.crease_threshold = 0.0

# ---- collection membership
col_collection_1.objects.link(ob_cylinder)
col_collection_1.objects.link(ob_lamp)
col_collection_1.objects.link(ob_camera)

# ---- scene / render settings (as saved in the file)
scene.camera = ob_camera
scene.frame_start = 1; scene.frame_end = 250; scene.frame_set(54)
scene.render.engine = 'BLENDER_EEVEE_NEXT'
scene.render.resolution_x = 1028
scene.render.resolution_y = 1028
scene.render.dither_intensity = 0.0
scene.render.use_freestyle = True
scene.render.use_bake_selected_to_active = True
scene.render.line_thickness = 0.3
scene.cycles.use_denoising = False
scene.cycles.samples = 128
scene.cycles.sampling_pattern = 'TABULATED_SOBOL'
scene.cycles.use_adaptive_sampling = False
scene.cycles.use_light_tree = False
scene.cycles.blur_glossy = 0.0
scene.cycles.sample_clamp_indirect = 0.0
scene.view_settings.view_transform = 'Standard'
bpy.context.view_layer.update()

